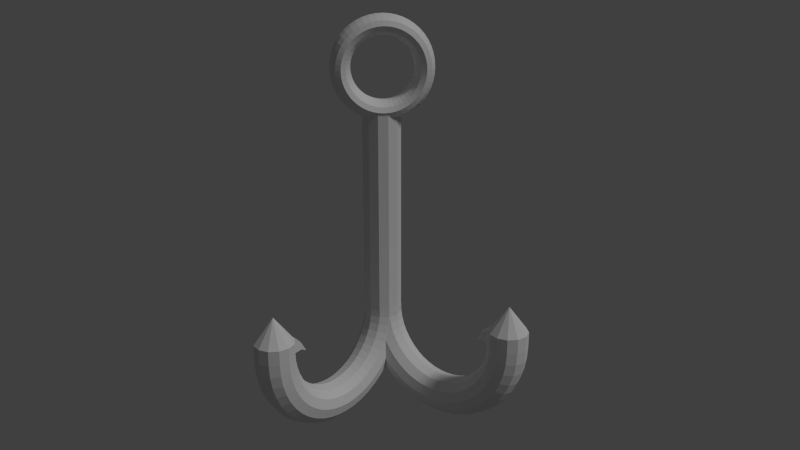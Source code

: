 # Source: hacik-double.blend  (saved by Blender 2.72.0; exported with 4.5.12 LTS)
import bpy
from mathutils import Matrix  # noqa: F401  (used for matrix-valued properties, if any)

bpy.ops.wm.read_factory_settings(use_empty=True)
scene = bpy.context.scene
scene.name = 'Scene'

# ---- collections
col_collection_1 = bpy.data.collections.new('Collection 1'); scene.collection.children.link(col_collection_1)

# ---- materials (node trees are filled in below, after node groups)
mat_chrome = bpy.data.materials.new('Chrome')
mat_chrome.alpha_threshold = 0.0
mat_chrome.use_transparent_shadow = False
mat_chrome.specular_color = (0.5382, 0.5382, 0.5382)
mat_chrome.roughness = 0.5

# ---- material node trees

# ---- world
world_world = bpy.data.worlds.new('World'); scene.world = world_world
world_world.color = (0.05088, 0.05088, 0.05088)
world_world.use_sun_shadow = False
world_world.sun_shadow_jitter_overblur = 0.0
world_world.cycles.sampling_method = 'MANUAL'
world_world.cycles.sample_map_resolution = 256

# ---- cameras
cam_camera = bpy.data.cameras.new('Camera')
cam_camera.clip_end = 100.0
cam_camera.lens = 35.0
cam_camera.sensor_width = 32.0
cam_camera.sensor_height = 18.0
cam_camera.ortho_scale = 7.314
cam_camera.dof.focus_distance = 0.0
cam_camera.dof.aperture_fstop = 128.0

# ---- lights
light_lamp = bpy.data.lights.new('Lamp', 'SUN')
light_lamp.transmission_factor = 0.0
light_lamp.cutoff_distance = 30.0
light_lamp.angle = 0.1993
light_lamp.energy = 1.0
light_lamp.shadow_buffer_clip_start = 1.001
light_lamp.shadow_soft_size = 0.1
light_lamp.shadow_cascade_max_distance = 1000.0
light_lamp.cycles.use_multiple_importance_sampling = False

# ---- meshes
me_torus_001 = bpy.data.meshes.new('Torus.001')
me_torus_001.from_pydata([(1.25, 0.0, 0.0), (1.217, 0.0, 0.125), (1.125, 0.0, 0.2165), (1.0, 0.0, 0.25), (0.875, 0.0, 0.2165), (0.7835, 0.0, 0.125), (0.75, 0.0, 3.062e-17), (0.7835, 0.0, -0.125), (0.875, 0.0, -0.2165), (1.0, 0.0, -0.25), (1.125, 0.0, -0.2165), (1.217, 0.0, -0.125), (1.239, 0.1632, 0.0), (1.206, 0.1588, 0.125), (1.115, 0.1468, 0.2165), (0.9914, 0.1305, 0.25), (0.8675, 0.1142, 0.2165), (0.7768, 0.1023, 0.125), (0.7436, 0.09789, 3.062e-17), (0.7768, 0.1023, -0.125), (0.8675, 0.1142, -0.2165), (0.9914, 0.1305, -0.25), (1.115, 0.1468, -0.2165), (1.206, 0.1588, -0.125), (1.207, 0.3235, 0.0), (1.175, 0.3149, 0.125), (1.087, 0.2912, 0.2165), (0.9659, 0.2588, 0.25), (0.8452, 0.2265, 0.2165), (0.7568, 0.2028, 0.125), (0.7244, 0.1941, 3.062e-17), (0.7568, 0.2028, -0.125), (0.8452, 0.2265, -0.2165), (0.9659, 0.2588, -0.25), (1.087, 0.2912, -0.2165), (1.175, 0.3149, -0.125), (1.155, 0.4784, 0.0), (1.124, 0.4655, 0.125), (1.039, 0.4305, 0.2165), (0.9239, 0.3827, 0.25), (0.8084, 0.3348, 0.2165), (0.7239, 0.2998, 0.125), (0.6929, 0.287, 3.062e-17), (0.7239, 0.2998, -0.125), (0.8084, 0.3348, -0.2165), (0.9239, 0.3827, -0.25), (1.039, 0.4305, -0.2165), (1.124, 0.4655, -0.125), (1.083, 0.625, 0.0), (1.054, 0.6083, 0.125), (0.9743, 0.5625, 0.2165), (0.866, 0.5, 0.25), (0.7578, 0.4375, 0.2165), (0.6785, 0.3917, 0.125), (0.6495, 0.375, 3.062e-17), (0.6785, 0.3917, -0.125), (0.7578, 0.4375, -0.2165), (0.866, 0.5, -0.25), (0.9743, 0.5625, -0.2165), (1.054, 0.6083, -0.125), (0.9917, 0.761, 0.0), (0.9651, 0.7406, 0.125), (0.8925, 0.6849, 0.2165), (0.7934, 0.6088, 0.25), (0.6942, 0.5327, 0.2165), (0.6216, 0.477, 0.125), (0.595, 0.4566, 3.062e-17), (0.6216, 0.477, -0.125), (0.6942, 0.5327, -0.2165), (0.7934, 0.6088, -0.25), (0.8925, 0.6849, -0.2165), (0.9651, 0.7406, -0.125), (0.8839, 0.8839, 0.0), (0.8602, 0.8602, 0.125), (0.7955, 0.7955, 0.2165), (0.7071, 0.7071, 0.25), (0.6187, 0.6187, 0.2165), (0.554, 0.554, 0.125), (0.5303, 0.5303, 3.062e-17), (0.554, 0.554, -0.125), (0.6187, 0.6187, -0.2165), (0.7071, 0.7071, -0.25), (0.7955, 0.7955, -0.2165), (0.8602, 0.8602, -0.125), (0.761, 0.9917, 0.0), (0.7406, 0.9651, 0.125), (0.6849, 0.8925, 0.2165), (0.6088, 0.7934, 0.25), (0.5327, 0.6942, 0.2165), (0.477, 0.6216, 0.125), (0.4566, 0.595, 3.062e-17), (0.477, 0.6216, -0.125), (0.5327, 0.6942, -0.2165), (0.6088, 0.7934, -0.25), (0.6849, 0.8925, -0.2165), (0.7406, 0.9651, -0.125), (0.625, 1.083, 0.0), (0.6083, 1.054, 0.125), (0.5625, 0.9743, 0.2165), (0.5, 0.866, 0.25), (0.4375, 0.7578, 0.2165), (0.3917, 0.6785, 0.125), (0.375, 0.6495, 3.062e-17), (0.3917, 0.6785, -0.125), (0.4375, 0.7578, -0.2165), (0.5, 0.866, -0.25), (0.5625, 0.9743, -0.2165), (0.6083, 1.054, -0.125), (0.4784, 1.155, 0.0), (0.4655, 1.124, 0.125), (0.4305, 1.039, 0.2165), (0.3827, 0.9239, 0.25), (0.3348, 0.8084, 0.2165), (0.2998, 0.7239, 0.125), (0.287, 0.6929, 3.062e-17), (0.2998, 0.7239, -0.125), (0.3348, 0.8084, -0.2165), (0.3827, 0.9239, -0.25), (0.4305, 1.039, -0.2165), (0.4655, 1.124, -0.125), (0.3235, 1.207, 0.0), (0.3149, 1.175, 0.125), (0.2912, 1.087, 0.2165), (0.2588, 0.9659, 0.25), (0.2265, 0.8452, 0.2165), (0.2028, 0.7568, 0.125), (0.1941, 0.7244, 3.062e-17), (0.2028, 0.7568, -0.125), (0.2265, 0.8452, -0.2165), (0.2588, 0.9659, -0.25), (0.2912, 1.087, -0.2165), (0.3149, 1.175, -0.125), (0.1632, 1.239, 0.0), (0.1588, 1.206, 0.125), (0.1468, 1.115, 0.2165), (0.1305, 0.9914, 0.25), (0.1142, 0.8675, 0.2165), (0.1023, 0.7768, 0.125), (0.09789, 0.7436, 3.062e-17), (0.1023, 0.7768, -0.125), (0.1142, 0.8675, -0.2165), (0.1305, 0.9914, -0.25), (0.1468, 1.115, -0.2165), (0.1588, 1.206, -0.125), (5.96e-08, 1.25, 0.0), (1.192e-07, 1.217, 0.125), (1.192e-07, 1.125, 0.2165), (8.941e-08, 1.0, 0.25), (8.941e-08, 0.875, 0.2165), (5.96e-08, 0.7835, 0.125), (8.941e-08, 0.75, 3.062e-17), (5.96e-08, 0.7835, -0.125), (8.941e-08, 0.875, -0.2165), (8.941e-08, 1.0, -0.25), (1.192e-07, 1.125, -0.2165), (1.192e-07, 1.217, -0.125), (-0.1632, 1.239, 0.0), (-0.1588, 1.206, 0.125), (-0.1468, 1.115, 0.2165), (-0.1305, 0.9914, 0.25), (-0.1142, 0.8675, 0.2165), (-0.1023, 0.7768, 0.125), (-0.09789, 0.7436, 3.062e-17), (-0.1023, 0.7768, -0.125), (-0.1142, 0.8675, -0.2165), (-0.1305, 0.9914, -0.25), (-0.1468, 1.115, -0.2165), (-0.1588, 1.206, -0.125), (-0.3235, 1.207, 0.0), (-0.3149, 1.175, 0.125), (-0.2912, 1.087, 0.2165), (-0.2588, 0.9659, 0.25), (-0.2265, 0.8452, 0.2165), (-0.2028, 0.7568, 0.125), (-0.1941, 0.7244, 3.062e-17), (-0.2028, 0.7568, -0.125), (-0.2265, 0.8452, -0.2165), (-0.2588, 0.9659, -0.25), (-0.2912, 1.087, -0.2165), (-0.3149, 1.175, -0.125), (-0.4784, 1.155, 0.0), (-0.4655, 1.124, 0.125), (-0.4305, 1.039, 0.2165), (-0.3827, 0.9239, 0.25), (-0.3348, 0.8084, 0.2165), (-0.2998, 0.7239, 0.125), (-0.287, 0.6929, 3.062e-17), (-0.2998, 0.7239, -0.125), (-0.3348, 0.8084, -0.2165), (-0.3827, 0.9239, -0.25), (-0.4305, 1.039, -0.2165), (-0.4655, 1.124, -0.125), (-0.625, 1.083, 0.0), (-0.6083, 1.054, 0.125), (-0.5625, 0.9743, 0.2165), (-0.5, 0.866, 0.25), (-0.4375, 0.7578, 0.2165), (-0.3917, 0.6785, 0.125), (-0.375, 0.6495, 3.062e-17), (-0.3917, 0.6785, -0.125), (-0.4375, 0.7578, -0.2165), (-0.5, 0.866, -0.25), (-0.5625, 0.9743, -0.2165), (-0.6083, 1.054, -0.125), (-0.761, 0.9917, 0.0), (-0.7406, 0.9651, 0.125), (-0.6849, 0.8925, 0.2165), (-0.6088, 0.7934, 0.25), (-0.5327, 0.6942, 0.2165), (-0.477, 0.6216, 0.125), (-0.4566, 0.595, 3.062e-17), (-0.477, 0.6216, -0.125), (-0.5327, 0.6942, -0.2165), (-0.6088, 0.7934, -0.25), (-0.6849, 0.8925, -0.2165), (-0.7406, 0.9651, -0.125), (-0.8839, 0.8839, 0.0), (-0.8602, 0.8602, 0.125), (-0.7955, 0.7955, 0.2165), (-0.7071, 0.7071, 0.25), (-0.6187, 0.6187, 0.2165), (-0.554, 0.554, 0.125), (-0.5303, 0.5303, 3.062e-17), (-0.554, 0.554, -0.125), (-0.6187, 0.6187, -0.2165), (-0.7071, 0.7071, -0.25), (-0.7955, 0.7955, -0.2165), (-0.8602, 0.8602, -0.125), (-0.9917, 0.761, 0.0), (-0.9651, 0.7406, 0.125), (-0.8925, 0.6849, 0.2165), (-0.7934, 0.6088, 0.25), (-0.6942, 0.5327, 0.2165), (-0.6216, 0.477, 0.125), (-0.595, 0.4566, 3.062e-17), (-0.6216, 0.477, -0.125), (-0.6942, 0.5327, -0.2165), (-0.7934, 0.6088, -0.25), (-0.8925, 0.6849, -0.2165), (-0.9651, 0.7406, -0.125), (-1.083, 0.625, 0.0), (-1.054, 0.6083, 0.125), (-0.9743, 0.5625, 0.2165), (-0.866, 0.5, 0.25), (-0.7578, 0.4375, 0.2165), (-0.6785, 0.3917, 0.125), (-0.6495, 0.375, 3.062e-17), (-0.6785, 0.3917, -0.125), (-0.7578, 0.4375, -0.2165), (-0.866, 0.5, -0.25), (-0.9743, 0.5625, -0.2165), (-1.054, 0.6083, -0.125), (-1.155, 0.4784, 0.0), (-1.124, 0.4655, 0.125), (-1.039, 0.4305, 0.2165), (-0.9239, 0.3827, 0.25), (-0.8084, 0.3348, 0.2165), (-0.7239, 0.2998, 0.125), (-0.6929, 0.287, 3.062e-17), (-0.7239, 0.2998, -0.125), (-0.8084, 0.3348, -0.2165), (-0.9239, 0.3827, -0.25), (-1.039, 0.4305, -0.2165), (-1.124, 0.4655, -0.125), (-1.207, 0.3235, 0.0), (-1.175, 0.3149, 0.125), (-1.087, 0.2912, 0.2165), (-0.9659, 0.2588, 0.25), (-0.8452, 0.2265, 0.2165), (-0.7568, 0.2028, 0.125), (-0.7244, 0.1941, 3.062e-17), (-0.7568, 0.2028, -0.125), (-0.8452, 0.2265, -0.2165), (-0.9659, 0.2588, -0.25), (-1.087, 0.2912, -0.2165), (-1.175, 0.3149, -0.125), (-1.239, 0.1632, 0.0), (-1.206, 0.1588, 0.125), (-1.115, 0.1468, 0.2165), (-0.9914, 0.1305, 0.25), (-0.8675, 0.1142, 0.2165), (-0.7768, 0.1023, 0.125), (-0.7436, 0.09789, 3.062e-17), (-0.7768, 0.1023, -0.125), (-0.8675, 0.1142, -0.2165), (-0.9914, 0.1305, -0.25), (-1.115, 0.1468, -0.2165), (-1.206, 0.1588, -0.125), (-1.25, 1.093e-07, 0.0), (-1.217, 1.064e-07, 0.125), (-1.125, 9.835e-08, 0.2165), (-1.0, 8.742e-08, 0.25), (-0.875, 7.649e-08, 0.2165), (-0.7835, 6.85e-08, 0.125), (-0.75, 6.557e-08, 3.062e-17), (-0.7835, 6.85e-08, -0.125), (-0.875, 7.649e-08, -0.2165), (-1.0, 8.742e-08, -0.25), (-1.125, 9.835e-08, -0.2165), (-1.217, 1.064e-07, -0.125), (-1.239, -0.1632, 0.0), (-1.206, -0.1588, 0.125), (-1.115, -0.1468, 0.2165), (-0.9914, -0.1305, 0.25), (-0.8675, -0.1142, 0.2165), (-0.7768, -0.1023, 0.125), (-0.7436, -0.09789, 3.062e-17), (-0.7768, -0.1023, -0.125), (-0.8675, -0.1142, -0.2165), (-0.9914, -0.1305, -0.25), (-1.115, -0.1468, -0.2165), (-1.206, -0.1588, -0.125), (-1.207, -0.3235, 0.0), (-1.175, -0.3149, 0.125), (-1.087, -0.2912, 0.2165), (-0.9659, -0.2588, 0.25), (-0.8452, -0.2265, 0.2165), (-0.7568, -0.2028, 0.125), (-0.7244, -0.1941, 3.062e-17), (-0.7568, -0.2028, -0.125), (-0.8452, -0.2265, -0.2165), (-0.9659, -0.2588, -0.25), (-1.087, -0.2912, -0.2165), (-1.175, -0.3149, -0.125), (-1.155, -0.4784, 0.0), (-1.124, -0.4655, 0.125), (-1.039, -0.4305, 0.2165), (-0.9239, -0.3827, 0.25), (-0.8084, -0.3348, 0.2165), (-0.7239, -0.2998, 0.125), (-0.6929, -0.287, 3.062e-17), (-0.7239, -0.2998, -0.125), (-0.8084, -0.3348, -0.2165), (-0.9239, -0.3827, -0.25), (-1.039, -0.4305, -0.2165), (-1.124, -0.4655, -0.125), (-1.083, -0.625, 0.0), (-1.054, -0.6083, 0.125), (-0.9743, -0.5625, 0.2165), (-0.866, -0.5, 0.25), (-0.7578, -0.4375, 0.2165), (-0.6785, -0.3917, 0.125), (-0.6495, -0.375, 3.062e-17), (-0.6785, -0.3917, -0.125), (-0.7578, -0.4375, -0.2165), (-0.866, -0.5, -0.25), (-0.9743, -0.5625, -0.2165), (-1.054, -0.6083, -0.125), (-0.9917, -0.761, 0.0), (-0.9651, -0.7406, 0.125), (-0.8925, -0.6849, 0.2165), (-0.7934, -0.6088, 0.25), (-0.6942, -0.5327, 0.2165), (-0.6216, -0.477, 0.125), (-0.595, -0.4566, 3.062e-17), (-0.6216, -0.477, -0.125), (-0.6942, -0.5327, -0.2165), (-0.7934, -0.6088, -0.25), (-0.8925, -0.6849, -0.2165), (-0.9651, -0.7406, -0.125), (-0.8839, -0.8839, 0.0), (-0.8602, -0.8602, 0.125), (-0.7955, -0.7955, 0.2165), (-0.7071, -0.7071, 0.25), (-0.6187, -0.6187, 0.2165), (-0.554, -0.554, 0.125), (-0.5303, -0.5303, 3.062e-17), (-0.554, -0.554, -0.125), (-0.6187, -0.6187, -0.2165), (-0.7071, -0.7071, -0.25), (-0.7955, -0.7955, -0.2165), (-0.8602, -0.8602, -0.125), (-0.761, -0.9917, 0.0), (-0.7406, -0.9651, 0.125), (-0.6849, -0.8925, 0.2165), (-0.6088, -0.7934, 0.25), (-0.5327, -0.6942, 0.2165), (-0.477, -0.6216, 0.125), (-0.4566, -0.595, 3.062e-17), (-0.477, -0.6216, -0.125), (-0.5327, -0.6942, -0.2165), (-0.6088, -0.7934, -0.25), (-0.6849, -0.8925, -0.2165), (-0.7406, -0.9651, -0.125), (-0.625, -1.083, 0.0), (-0.6083, -1.054, 0.125), (-0.5625, -0.9743, 0.2165), (-0.5, -0.866, 0.25), (-0.4375, -0.7578, 0.2165), (-0.3917, -0.6785, 0.125), (-0.375, -0.6495, 3.062e-17), (-0.3917, -0.6785, -0.125), (-0.4375, -0.7578, -0.2165), (-0.5, -0.866, -0.25), (-0.5625, -0.9743, -0.2165), (-0.6083, -1.054, -0.125), (-0.4784, -1.155, 0.0), (-0.4655, -1.124, 0.125), (-0.4305, -1.039, 0.2165), (-0.3827, -0.9239, 0.25), (-0.3348, -0.8084, 0.2165), (-0.2998, -0.7239, 0.125), (-0.287, -0.6929, 3.062e-17), (-0.2998, -0.7239, -0.125), (-0.3348, -0.8084, -0.2165), (-0.3827, -0.9239, -0.25), (-0.4305, -1.039, -0.2165), (-0.4655, -1.124, -0.125), (-0.3235, -1.207, 0.0), (-0.3149, -1.175, 0.125), (-0.2912, -1.087, 0.2165), (-0.2588, -0.9659, 0.25), (-0.2265, -0.8452, 0.2165), (-0.2028, -0.7568, 0.125), (-0.1941, -0.7244, 3.062e-17), (-0.2028, -0.7568, -0.125), (-0.2265, -0.8452, -0.2165), (-0.2588, -0.9659, -0.25), (-0.2912, -1.087, -0.2165), (-0.3149, -1.175, -0.125), (-0.1632, -1.239, 0.0), (-0.1588, -1.206, 0.125), (-0.1468, -1.115, 0.2165), (-0.1305, -0.9914, 0.25), (-0.1142, -0.8675, 0.2165), (-0.1023, -0.7768, 0.125), (-0.0979, -0.7436, 3.062e-17), (-0.1023, -0.7768, -0.125), (-0.1142, -0.8675, -0.2165), (-0.1305, -0.9914, -0.25), (-0.1468, -1.115, -0.2165), (-0.1588, -1.206, -0.125), (5.96e-08, -1.25, 0.0), (1.192e-07, -1.217, 0.125), (1.192e-07, -1.125, 0.2165), (8.941e-08, -1.0, 0.25), (8.941e-08, -0.875, 0.2165), (5.96e-08, -0.7835, 0.125), (8.941e-08, -0.75, 3.062e-17), (5.96e-08, -0.7835, -0.125), (8.941e-08, -0.875, -0.2165), (8.941e-08, -1.0, -0.25), (1.192e-07, -1.125, -0.2165), (1.192e-07, -1.217, -0.125), (0.1632, -1.239, 0.0), (0.1588, -1.206, 0.125), (0.1468, -1.115, 0.2165), (0.1305, -0.9914, 0.25), (0.1142, -0.8675, 0.2165), (0.1023, -0.7768, 0.125), (0.09789, -0.7436, 3.062e-17), (0.1023, -0.7768, -0.125), (0.1142, -0.8675, -0.2165), (0.1305, -0.9914, -0.25), (0.1468, -1.115, -0.2165), (0.1588, -1.206, -0.125), (0.3235, -1.207, 0.0), (0.3149, -1.175, 0.125), (0.2912, -1.087, 0.2165), (0.2588, -0.9659, 0.25), (0.2265, -0.8452, 0.2165), (0.2028, -0.7568, 0.125), (0.1941, -0.7244, 3.062e-17), (0.2028, -0.7568, -0.125), (0.2265, -0.8452, -0.2165), (0.2588, -0.9659, -0.25), (0.2912, -1.087, -0.2165), (0.3149, -1.175, -0.125), (0.4784, -1.155, 0.0), (0.4655, -1.124, 0.125), (0.4305, -1.039, 0.2165), (0.3827, -0.9239, 0.25), (0.3348, -0.8084, 0.2165), (0.2998, -0.7239, 0.125), (0.287, -0.6929, 3.062e-17), (0.2998, -0.7239, -0.125), (0.3348, -0.8084, -0.2165), (0.3827, -0.9239, -0.25), (0.4305, -1.039, -0.2165), (0.4655, -1.124, -0.125), (0.625, -1.083, 0.0), (0.6083, -1.054, 0.125), (0.5625, -0.9743, 0.2165), (0.5, -0.866, 0.25), (0.4375, -0.7578, 0.2165), (0.3917, -0.6785, 0.125), (0.375, -0.6495, 3.062e-17), (0.3917, -0.6785, -0.125), (0.4375, -0.7578, -0.2165), (0.5, -0.866, -0.25), (0.5625, -0.9743, -0.2165), (0.6083, -1.054, -0.125), (0.761, -0.9917, 0.0), (0.7406, -0.9651, 0.125), (0.6849, -0.8925, 0.2165), (0.6088, -0.7934, 0.25), (0.5327, -0.6942, 0.2165), (0.477, -0.6216, 0.125), (0.4566, -0.595, 3.062e-17), (0.477, -0.6216, -0.125), (0.5327, -0.6942, -0.2165), (0.6088, -0.7934, -0.25), (0.6849, -0.8925, -0.2165), (0.7406, -0.9651, -0.125), (0.8839, -0.8839, 0.0), (0.8602, -0.8602, 0.125), (0.7955, -0.7955, 0.2165), (0.7071, -0.7071, 0.25), (0.6187, -0.6187, 0.2165), (0.554, -0.554, 0.125), (0.5303, -0.5303, 3.062e-17), (0.554, -0.554, -0.125), (0.6187, -0.6187, -0.2165), (0.7071, -0.7071, -0.25), (0.7955, -0.7955, -0.2165), (0.8602, -0.8602, -0.125), (0.9917, -0.761, 0.0), (0.9651, -0.7406, 0.125), (0.8925, -0.6849, 0.2165), (0.7934, -0.6088, 0.25), (0.6942, -0.5327, 0.2165), (0.6216, -0.477, 0.125), (0.595, -0.4566, 3.062e-17), (0.6216, -0.477, -0.125), (0.6942, -0.5327, -0.2165), (0.7934, -0.6088, -0.25), (0.8925, -0.6849, -0.2165), (0.9651, -0.7406, -0.125), (1.083, -0.625, 0.0), (1.054, -0.6083, 0.125), (0.9743, -0.5625, 0.2165), (0.866, -0.5, 0.25), (0.7578, -0.4375, 0.2165), (0.6785, -0.3917, 0.125), (0.6495, -0.375, 3.062e-17), (0.6785, -0.3917, -0.125), (0.7578, -0.4375, -0.2165), (0.866, -0.5, -0.25), (0.9743, -0.5625, -0.2165), (1.054, -0.6083, -0.125), (1.155, -0.4784, 0.0), (1.124, -0.4655, 0.125), (1.039, -0.4305, 0.2165), (0.9239, -0.3827, 0.25), (0.8084, -0.3348, 0.2165), (0.7239, -0.2998, 0.125), (0.6929, -0.287, 3.062e-17), (0.7239, -0.2998, -0.125), (0.8084, -0.3348, -0.2165), (0.9239, -0.3827, -0.25), (1.039, -0.4305, -0.2165), (1.124, -0.4655, -0.125), (1.207, -0.3235, 0.0), (1.175, -0.3149, 0.125), (1.087, -0.2912, 0.2165), (0.9659, -0.2588, 0.25), (0.8452, -0.2265, 0.2165), (0.7568, -0.2028, 0.125), (0.7244, -0.1941, 3.062e-17), (0.7568, -0.2028, -0.125), (0.8452, -0.2265, -0.2165), (0.9659, -0.2588, -0.25), (1.087, -0.2912, -0.2165), (1.175, -0.3149, -0.125), (1.239, -0.1632, 0.0), (1.206, -0.1588, 0.125), (1.115, -0.1468, 0.2165), (0.9914, -0.1305, 0.25), (0.8675, -0.1142, 0.2165), (0.7768, -0.1023, 0.125), (0.7436, -0.09789, 3.062e-17), (0.7768, -0.1023, -0.125), (0.8675, -0.1142, -0.2165), (0.9914, -0.1305, -0.25), (1.115, -0.1468, -0.2165), (1.206, -0.1588, -0.125), (-1.312, -8.416, -0.6948), (-1.145, -8.353, -0.7821), (-1.022, -8.179, -0.8461), (-0.977, -7.942, -0.8695), (-1.022, -7.705, -0.8461), (-1.145, -7.531, -0.7821), (-1.312, -7.468, -0.6948), (-1.48, -7.531, -0.6074), (-1.603, -7.705, -0.5435), (-1.648, -7.942, -0.5201), (-1.603, -8.179, -0.5435), (-1.48, -8.353, -0.6074), (-1.531, -8.396, -0.8088), (-1.358, -8.333, -0.8931), (-1.219, -8.161, -0.9487), (-1.152, -7.926, -0.9607), (-1.175, -7.691, -0.9259), (-1.282, -7.519, -0.8536), (-1.444, -7.456, -0.7632), (-1.617, -7.519, -0.6789), (-1.756, -7.691, -0.6233), (-1.823, -7.926, -0.6113), (-1.8, -8.161, -0.6461), (-1.693, -8.333, -0.7184), (-1.746, -8.335, -0.9208), (-1.567, -8.274, -1.002), (-1.412, -8.106, -1.049), (-1.324, -7.877, -1.05), (-1.326, -7.648, -1.004), (-1.417, -7.481, -0.9238), (-1.573, -7.419, -0.8304), (-1.752, -7.481, -0.7491), (-1.906, -7.648, -0.7017), (-1.995, -7.877, -0.7009), (-1.993, -8.106, -0.7469), (-1.902, -8.274, -0.8274), (-1.954, -8.236, -1.029), (-1.769, -8.177, -1.107), (-1.599, -8.017, -1.147), (-1.49, -7.798, -1.137), (-1.471, -7.579, -1.08), (-1.547, -7.418, -0.9916), (-1.697, -7.36, -0.8953), (-1.882, -7.418, -0.8169), (-2.052, -7.579, -0.7775), (-2.161, -7.798, -0.7875), (-2.18, -8.017, -0.8443), (-2.104, -8.177, -0.9327), (-2.15, -8.099, -1.131), (-1.96, -8.044, -1.207), (-1.776, -7.893, -1.239), (-1.648, -7.688, -1.219), (-1.609, -7.483, -1.152), (-1.67, -7.332, -1.056), (-1.815, -7.277, -0.9568), (-2.005, -7.332, -0.8812), (-2.189, -7.483, -0.8492), (-2.318, -7.688, -0.8695), (-2.357, -7.893, -0.9365), (-2.296, -8.044, -1.032), (-2.333, -7.926, -1.226), (-2.138, -7.876, -1.3), (-1.94, -7.738, -1.325), (-1.793, -7.55, -1.295), (-1.736, -7.362, -1.218), (-1.784, -7.224, -1.115), (-1.925, -7.174, -1.014), (-2.12, -7.224, -0.9407), (-2.317, -7.362, -0.9157), (-2.464, -7.55, -0.9454), (-2.521, -7.738, -1.022), (-2.473, -7.876, -1.125), (-2.498, -7.722, -1.312), (-2.298, -7.677, -1.383), (-2.089, -7.554, -1.402), (-1.925, -7.387, -1.364), (-1.852, -7.219, -1.278), (-1.888, -7.096, -1.169), (-2.023, -7.051, -1.065), (-2.223, -7.096, -0.9945), (-2.432, -7.219, -0.9758), (-2.596, -7.387, -1.014), (-2.669, -7.554, -1.099), (-2.633, -7.677, -1.208), (-2.642, -7.489, -1.388), (-2.439, -7.45, -1.456), (-2.219, -7.344, -1.47), (-2.041, -7.2, -1.424), (-1.953, -7.056, -1.331), (-1.978, -6.95, -1.216), (-2.11, -6.911, -1.111), (-2.314, -6.95, -1.042), (-2.534, -7.056, -1.029), (-2.711, -7.2, -1.074), (-2.8, -7.344, -1.167), (-2.774, -7.45, -1.282), (-2.764, -7.231, -1.451), (-2.557, -7.199, -1.518), (-2.329, -7.112, -1.527), (-2.138, -6.994, -1.475), (-2.038, -6.875, -1.376), (-2.055, -6.788, -1.256), (-2.183, -6.757, -1.149), (-2.39, -6.788, -1.082), (-2.619, -6.875, -1.073), (-2.809, -6.994, -1.125), (-2.909, -7.112, -1.224), (-2.893, -7.199, -1.344), (-2.861, -6.953, -1.502), (-2.652, -6.928, -1.567), (-2.416, -6.862, -1.572), (-2.216, -6.771, -1.515), (-2.106, -6.681, -1.411), (-2.115, -6.614, -1.288), (-2.242, -6.59, -1.179), (-2.451, -6.614, -1.113), (-2.687, -6.681, -1.108), (-2.887, -6.771, -1.166), (-2.996, -6.862, -1.27), (-2.987, -6.928, -1.393), (-2.931, -6.659, -1.538), (-2.72, -6.643, -1.603), (-2.479, -6.598, -1.605), (-2.272, -6.536, -1.544), (-2.155, -6.475, -1.437), (-2.16, -6.43, -1.311), (-2.284, -6.414, -1.201), (-2.495, -6.43, -1.136), (-2.736, -6.475, -1.134), (-2.943, -6.536, -1.195), (-3.06, -6.598, -1.303), (-3.056, -6.643, -1.428), (-2.974, -6.355, -1.561), (-2.762, -6.347, -1.625), (-2.518, -6.324, -1.625), (-2.307, -6.293, -1.562), (-2.185, -6.262, -1.452), (-2.186, -6.239, -1.325), (-2.309, -6.231, -1.214), (-2.522, -6.239, -1.15), (-2.766, -6.262, -1.15), (-2.977, -6.293, -1.213), (-3.098, -6.324, -1.323), (-3.097, -6.347, -1.45), (-2.989, -6.046, -1.568), (-2.776, -6.046, -1.632), (-2.531, -6.046, -1.632), (-2.318, -6.046, -1.568), (-2.195, -6.046, -1.457), (-2.195, -6.046, -1.33), (-2.318, -6.046, -1.219), (-2.531, -6.046, -1.155), (-2.776, -6.046, -1.155), (-2.989, -6.046, -1.219), (-3.111, -6.046, -1.33), (-3.111, -6.046, -1.457), (0.364, -6.046, 0.1786), (0.4867, -6.046, 0.06789), (0.4867, -6.046, -0.05999), (0.364, -6.046, -0.1707), (0.1515, -6.046, -0.2347), (-0.09397, -6.046, -0.2347), (-0.3065, -6.046, -0.1707), (-0.4292, -6.046, -0.05999), (-0.4292, -6.046, 0.06789), (-0.3065, -6.046, 0.1786), (-0.09397, -6.046, 0.2426), (0.1515, -6.046, 0.2426), (0.3497, -6.355, 0.1712), (0.4728, -6.347, 0.06061), (0.4738, -6.324, -0.06671), (0.3525, -6.293, -0.1767), (0.1414, -6.262, -0.2399), (-0.103, -6.239, -0.2394), (-0.3151, -6.231, -0.1752), (-0.4382, -6.239, -0.06467), (-0.4393, -6.262, 0.06266), (-0.318, -6.293, 0.1727), (-0.1069, -6.324, 0.2358), (0.1375, -6.347, 0.2353), (0.3069, -6.659, 0.1489), (0.4311, -6.643, 0.03892), (0.4353, -6.598, -0.08677), (0.3183, -6.536, -0.1945), (0.1115, -6.475, -0.2555), (-0.1298, -6.43, -0.2533), (-0.3408, -6.414, -0.1886), (-0.465, -6.43, -0.07864), (-0.4692, -6.475, 0.04705), (-0.3522, -6.536, 0.1548), (-0.1454, -6.598, 0.2158), (0.09587, -6.643, 0.2136), (0.2364, -6.953, 0.1121), (0.3625, -6.928, 0.003184), (0.3719, -6.862, -0.1198), (0.2619, -6.771, -0.2239), (0.06214, -6.681, -0.2812), (-0.1739, -6.614, -0.2763), (-0.3831, -6.59, -0.2106), (-0.5092, -6.614, -0.1017), (-0.5185, -6.681, 0.02135), (-0.4086, -6.771, 0.1254), (-0.2088, -6.862, 0.1827), (0.02728, -6.928, 0.1779), (0.1394, -7.231, 0.06162), (0.2682, -7.199, -0.04599), (0.2846, -7.112, -0.1653), (0.1843, -6.994, -0.2643), (-0.005747, -6.875, -0.3166), (-0.2347, -6.788, -0.308), (-0.4413, -6.757, -0.2409), (-0.57, -6.788, -0.1333), (-0.5864, -6.875, -0.01402), (-0.4862, -6.994, 0.08502), (-0.2961, -7.112, 0.1373), (-0.0671, -7.199, 0.1287), (0.01761, -7.489, -0.001856), (0.1496, -7.45, -0.1078), (0.175, -7.344, -0.2224), (0.08689, -7.2, -0.3151), (-0.09102, -7.056, -0.361), (-0.3111, -6.95, -0.3478), (-0.5144, -6.911, -0.279), (-0.6464, -6.95, -0.1731), (-0.6717, -7.056, -0.05845), (-0.5836, -7.2, 0.03424), (-0.4057, -7.344, 0.08013), (-0.1857, -7.45, 0.06692), (-0.127, -7.722, -0.07718), (0.0089, -7.677, -0.1811), (0.04484, -7.554, -0.2902), (-0.02877, -7.387, -0.3754), (-0.1922, -7.219, -0.4137), (-0.4017, -7.096, -0.395), (-0.6011, -7.051, -0.3242), (-0.737, -7.096, -0.2203), (-0.7729, -7.219, -0.1112), (-0.6993, -7.387, -0.02602), (-0.5358, -7.554, 0.01234), (-0.3264, -7.677, -0.006392), (-0.2918, -7.926, -0.1631), (-0.1515, -7.876, -0.2647), (-0.1035, -7.738, -0.3675), (-0.1607, -7.55, -0.4441), (-0.3076, -7.362, -0.4739), (-0.505, -7.224, -0.4489), (-0.7, -7.174, -0.3758), (-0.8403, -7.224, -0.2742), (-0.8883, -7.362, -0.1713), (-0.8312, -7.55, -0.09474), (-0.6842, -7.738, -0.06497), (-0.4868, -7.876, -0.08999), (-0.4741, -8.099, -0.2581), (-0.329, -8.044, -0.3571), (-0.2676, -7.893, -0.453), (-0.3065, -7.688, -0.5201), (-0.4352, -7.483, -0.5404), (-0.6193, -7.332, -0.5084), (-0.8094, -7.277, -0.4328), (-0.9546, -7.332, -0.3337), (-1.016, -7.483, -0.2378), (-0.977, -7.688, -0.1707), (-0.8483, -7.893, -0.1505), (-0.6642, -8.044, -0.1824), (-0.6708, -8.236, -0.3605), (-0.5204, -8.177, -0.4568), (-0.4446, -8.017, -0.5452), (-0.4638, -7.798, -0.6021), (-0.5729, -7.579, -0.6121), (-0.7426, -7.418, -0.5726), (-0.9274, -7.36, -0.4942), (-1.078, -7.418, -0.3979), (-1.154, -7.579, -0.3095), (-1.134, -7.798, -0.2527), (-1.025, -8.017, -0.2427), (-0.8556, -8.177, -0.2822), (-0.8784, -8.335, -0.4687), (-0.7224, -8.274, -0.5621), (-0.6315, -8.106, -0.6426), (-0.6299, -7.877, -0.6886), (-0.7183, -7.648, -0.6878), (-0.8727, -7.481, -0.6404), (-1.052, -7.419, -0.5591), (-1.208, -7.481, -0.4657), (-1.299, -7.648, -0.3853), (-1.3, -7.877, -0.3393), (-1.212, -8.106, -0.34), (-1.058, -8.274, -0.3874), (-1.093, -8.396, -0.5808), (-0.9317, -8.333, -0.6712), (-0.825, -8.161, -0.7434), (-0.802, -7.926, -0.7783), (-0.8688, -7.691, -0.7662), (-1.008, -7.519, -0.7107), (-1.181, -7.456, -0.6264), (-1.343, -7.519, -0.536), (-1.449, -7.691, -0.4637), (-1.473, -7.926, -0.4289), (-1.406, -8.161, -0.4409), (-1.267, -8.333, -0.4965), (0.02875, -0.7567, 0.003949), (0.4867, -0.981, 0.06789), (0.4867, -1.487, 0.06789), (0.4867, -1.994, 0.06789), (0.4867, -2.5, 0.06789), (0.4867, -3.007, 0.06789), (0.4867, -3.513, 0.06789), (0.4867, -4.02, 0.06789), (0.4867, -4.526, 0.06789), (0.4867, -5.033, 0.06789), (0.4867, -5.539, 0.06789), (0.4867, -5.539, -0.05999), (0.4867, -5.033, -0.05999), (0.4867, -4.526, -0.05999), (0.4867, -4.02, -0.05999), (0.4867, -3.513, -0.05999), (0.4867, -3.007, -0.05999), (0.4867, -2.5, -0.05999), (0.4867, -1.994, -0.05999), (0.4867, -1.487, -0.05999), (0.4867, -0.981, -0.05999), (-0.4292, -0.981, 0.06789), (-0.4292, -1.487, 0.06789), (-0.4292, -1.994, 0.06789), (-0.4292, -2.5, 0.06789), (-0.4292, -3.007, 0.06789), (-0.4292, -3.513, 0.06789), (-0.4292, -4.02, 0.06789), (-0.4292, -4.526, 0.06789), (-0.4292, -5.033, 0.06789), (-0.4292, -5.539, 0.06789), (-0.3065, -5.539, 0.1786), (-0.3065, -5.033, 0.1786), (-0.3065, -4.526, 0.1786), (-0.3065, -4.02, 0.1786), (-0.3065, -3.513, 0.1786), (-0.3065, -3.007, 0.1786), (-0.3065, -2.5, 0.1786), (-0.3065, -1.994, 0.1786), (-0.3065, -1.487, 0.1786), (-0.3065, -0.981, 0.1786), (0.364, -0.981, -0.1707), (0.364, -1.487, -0.1707), (0.364, -1.994, -0.1707), (0.364, -2.5, -0.1707), (0.364, -3.007, -0.1707), (0.364, -3.513, -0.1707), (0.364, -4.02, -0.1707), (0.364, -4.526, -0.1707), (0.364, -5.033, -0.1707), (0.364, -5.539, -0.1707), (0.1515, -5.539, -0.2347), (0.1515, -5.033, -0.2347), (0.1515, -4.526, -0.2347), (0.1515, -4.02, -0.2347), (0.1515, -3.513, -0.2347), (0.1515, -3.007, -0.2347), (0.1515, -2.5, -0.2347), (0.1515, -1.994, -0.2347), (0.1515, -1.487, -0.2347), (0.1515, -0.981, -0.2347), (-0.09397, -5.539, 0.2426), (-0.09397, -5.033, 0.2426), (-0.09397, -4.526, 0.2426), (-0.09397, -4.02, 0.2426), (-0.09397, -3.513, 0.2426), (-0.09397, -3.007, 0.2426), (-0.09397, -2.5, 0.2426), (-0.09397, -1.994, 0.2426), (-0.09397, -1.487, 0.2426), (-0.09397, -0.981, 0.2426), (-0.09397, -5.539, -0.2347), (-0.09397, -5.033, -0.2347), (-0.09397, -4.526, -0.2347), (-0.09397, -4.02, -0.2347), (-0.09397, -3.513, -0.2347), (-0.09397, -3.007, -0.2347), (-0.09397, -2.5, -0.2347), (-0.09397, -1.994, -0.2347), (-0.09397, -1.487, -0.2347), (-0.09397, -0.981, -0.2347), (-0.4292, -0.981, -0.05999), (-0.4292, -1.487, -0.05999), (-0.4292, -1.994, -0.05999), (-0.4292, -2.5, -0.05999), (-0.4292, -3.007, -0.05999), (-0.4292, -3.513, -0.05999), (-0.4292, -4.02, -0.05999), (-0.4292, -4.526, -0.05999), (-0.4292, -5.033, -0.05999), (-0.4292, -5.539, -0.05999), (-0.3065, -0.981, -0.1707), (-0.3065, -1.487, -0.1707), (-0.3065, -1.994, -0.1707), (-0.3065, -2.5, -0.1707), (-0.3065, -3.007, -0.1707), (-0.3065, -3.513, -0.1707), (-0.3065, -4.02, -0.1707), (-0.3065, -4.526, -0.1707), (-0.3065, -5.033, -0.1707), (-0.3065, -5.539, -0.1707), (0.1515, -0.981, 0.2426), (0.1515, -1.487, 0.2426), (0.1515, -1.994, 0.2426), (0.1515, -2.5, 0.2426), (0.1515, -3.007, 0.2426), (0.1515, -3.513, 0.2426), (0.1515, -4.02, 0.2426), (0.1515, -4.526, 0.2426), (0.1515, -5.033, 0.2426), (0.1515, -5.539, 0.2426), (0.364, -5.539, 0.1786), (0.364, -5.033, 0.1786), (0.364, -4.526, 0.1786), (0.364, -4.02, 0.1786), (0.364, -3.513, 0.1786), (0.364, -3.007, 0.1786), (0.364, -2.5, 0.1786), (0.364, -1.994, 0.1786), (0.364, -1.487, 0.1786), (0.364, -0.981, 0.1786), (-2.989, -5.683, -1.568), (-2.776, -5.683, -1.632), (-2.531, -5.683, -1.632), (-2.318, -5.683, -1.568), (-2.195, -5.683, -1.457), (-2.195, -5.683, -1.33), (-2.318, -5.683, -1.219), (-2.531, -5.683, -1.155), (-2.776, -5.683, -1.155), (-2.989, -5.683, -1.219), (-3.111, -5.683, -1.33), (-3.111, -5.683, -1.457), (-2.653, -5.069, -1.393), (-2.882, -5.683, -1.6), (-2.653, -5.683, -1.632), (-2.195, -5.683, -1.393), (-3.111, -5.683, -1.393), (-2.257, -5.683, -1.274), (-2.882, -5.683, -1.187), (-2.653, -5.683, -1.155), (-3.05, -5.683, -1.513), (-2.424, -5.683, -1.187), (-3.05, -5.683, -1.274), (-2.257, -5.683, -1.513), (-2.424, -5.683, -1.6), (-2.821, -5.376, -1.481), (-2.486, -5.376, -1.481), (-2.592, -5.376, -1.513), (-2.424, -5.376, -1.425), (-2.882, -5.376, -1.362), (-2.821, -5.376, -1.306), (-2.592, -5.376, -1.274), (-2.486, -5.376, -1.306), (-2.882, -5.376, -1.425), (-2.715, -5.376, -1.274), (-2.424, -5.376, -1.362), (-2.715, -5.376, -1.513), (-2.195, -6.046, -1.33), (-2.318, -6.046, -1.219), (-2.531, -6.046, -1.155), (-2.195, -5.683, -1.33), (-2.318, -5.683, -1.219), (-2.531, -5.683, -1.155), (-2.195, -6.046, -1.33), (-2.318, -6.046, -1.219), (-2.531, -6.046, -1.155), (-2.195, -5.683, -1.33), (-2.318, -5.683, -1.219), (-2.531, -5.683, -1.155), (-2.195, -5.683, -1.33), (-2.318, -5.683, -1.219), (-2.531, -5.683, -1.155), (-2.257, -5.683, -1.274), (-2.424, -5.683, -1.187), (-2.195, -6.046, -1.33), (-2.318, -6.046, -1.219), (-2.531, -6.046, -1.155), (-2.195, -5.683, -1.33), (-2.318, -5.683, -1.219), (-2.531, -5.683, -1.155), (-2.195, -5.683, -1.33), (-2.318, -5.683, -1.219), (-2.531, -5.683, -1.155), (-2.257, -5.683, -1.274), (-2.424, -5.683, -1.187), (-2.195, -6.046, -1.33), (-2.318, -6.036, -1.219), (-2.531, -6.046, -1.155), (-2.195, -5.683, -1.33), (-2.318, -5.683, -1.219), (-2.531, -5.683, -1.155), (-2.03, -6.244, -1.029), (-2.287, -5.683, -1.247), (-2.477, -5.683, -1.171), (-2.226, -5.683, -1.302), (-2.371, -5.683, -1.203), (-2.257, -6.046, -1.274), (-2.424, -6.046, -1.187), (-2.531, -5.864, -1.155), (-2.195, -5.864, -1.33), (-2.097, -5.923, -1.171), (-2.097, -6.095, -1.171), (-2.097, -5.914, -1.171), (-2.158, -6.095, -1.116), (-2.264, -5.923, -1.084), (-2.264, -6.095, -1.084), (-2.158, -5.914, -1.116), (-2.211, -5.914, -1.1), (-2.127, -5.914, -1.143), (-2.264, -5.914, -1.084), (1.363, -8.416, -0.7005), (1.53, -8.353, -0.6131), (1.653, -8.179, -0.5492), (1.698, -7.942, -0.5258), (1.653, -7.705, -0.5492), (1.53, -7.531, -0.6131), (1.363, -7.468, -0.7005), (1.195, -7.531, -0.7878), (1.072, -7.705, -0.8517), (1.028, -7.942, -0.8751), (1.072, -8.179, -0.8517), (1.195, -8.353, -0.7878), (1.582, -8.396, -0.8145), (1.743, -8.333, -0.7241), (1.85, -8.161, -0.6518), (1.873, -7.926, -0.617), (1.806, -7.691, -0.629), (1.668, -7.519, -0.6846), (1.494, -7.456, -0.7689), (1.332, -7.519, -0.8593), (1.226, -7.691, -0.9315), (1.203, -7.926, -0.9663), (1.269, -8.161, -0.9543), (1.408, -8.333, -0.8987), (1.797, -8.335, -0.9265), (1.953, -8.274, -0.8331), (2.044, -8.106, -0.7526), (2.045, -7.877, -0.7066), (1.957, -7.648, -0.7074), (1.802, -7.481, -0.7548), (1.623, -7.419, -0.8361), (1.467, -7.481, -0.9295), (1.376, -7.648, -1.01), (1.375, -7.877, -1.056), (1.463, -8.106, -1.055), (1.617, -8.274, -1.008), (2.004, -8.236, -1.035), (2.155, -8.177, -0.9384), (2.231, -8.017, -0.85), (2.211, -7.798, -0.7932), (2.102, -7.579, -0.7831), (1.933, -7.418, -0.8226), (1.748, -7.36, -0.901), (1.597, -7.418, -0.9973), (1.522, -7.579, -1.086), (1.541, -7.798, -1.143), (1.65, -8.017, -1.153), (1.819, -8.177, -1.113), (2.201, -8.099, -1.137), (2.346, -8.044, -1.038), (2.408, -7.893, -0.9422), (2.369, -7.688, -0.8751), (2.24, -7.483, -0.8549), (2.056, -7.332, -0.8868), (1.866, -7.277, -0.9625), (1.721, -7.332, -1.062), (1.659, -7.483, -1.157), (1.698, -7.688, -1.224), (1.827, -7.893, -1.245), (2.011, -8.044, -1.213), (2.383, -7.926, -1.232), (2.524, -7.876, -1.131), (2.572, -7.738, -1.028), (2.514, -7.55, -0.9511), (2.367, -7.362, -0.9214), (2.17, -7.224, -0.9464), (1.975, -7.174, -1.019), (1.835, -7.224, -1.121), (1.787, -7.362, -1.224), (1.844, -7.55, -1.3), (1.991, -7.738, -1.33), (2.188, -7.876, -1.305), (2.548, -7.722, -1.318), (2.684, -7.677, -1.214), (2.72, -7.554, -1.105), (2.646, -7.387, -1.02), (2.483, -7.219, -0.9815), (2.273, -7.096, -1.0), (2.074, -7.051, -1.071), (1.938, -7.096, -1.175), (1.902, -7.219, -1.284), (1.976, -7.387, -1.369), (2.139, -7.554, -1.408), (2.349, -7.677, -1.389), (2.693, -7.489, -1.393), (2.825, -7.45, -1.287), (2.85, -7.344, -1.173), (2.762, -7.2, -1.08), (2.584, -7.056, -1.034), (2.364, -6.95, -1.047), (2.161, -6.911, -1.116), (2.029, -6.95, -1.222), (2.003, -7.056, -1.337), (2.091, -7.2, -1.429), (2.269, -7.344, -1.475), (2.489, -7.45, -1.462), (2.815, -7.231, -1.457), (2.943, -7.199, -1.349), (2.96, -7.112, -1.23), (2.859, -6.994, -1.131), (2.669, -6.875, -1.079), (2.44, -6.788, -1.087), (2.234, -6.757, -1.154), (2.105, -6.788, -1.262), (2.089, -6.875, -1.381), (2.189, -6.994, -1.48), (2.379, -7.112, -1.532), (2.608, -7.199, -1.524), (2.912, -6.953, -1.507), (3.038, -6.928, -1.398), (3.047, -6.862, -1.275), (2.937, -6.771, -1.171), (2.737, -6.681, -1.114), (2.501, -6.614, -1.119), (2.292, -6.59, -1.185), (2.166, -6.614, -1.294), (2.157, -6.681, -1.417), (2.267, -6.771, -1.521), (2.466, -6.862, -1.578), (2.702, -6.928, -1.573), (2.982, -6.659, -1.544), (3.106, -6.643, -1.434), (3.11, -6.598, -1.308), (2.993, -6.536, -1.201), (2.787, -6.475, -1.14), (2.545, -6.43, -1.142), (2.334, -6.414, -1.207), (2.21, -6.43, -1.317), (2.206, -6.475, -1.442), (2.323, -6.536, -1.55), (2.53, -6.598, -1.611), (2.771, -6.643, -1.609), (3.025, -6.355, -1.566), (3.148, -6.347, -1.456), (3.149, -6.324, -1.329), (3.028, -6.293, -1.219), (2.817, -6.262, -1.155), (2.572, -6.239, -1.156), (2.36, -6.231, -1.22), (2.237, -6.239, -1.331), (2.236, -6.262, -1.458), (2.357, -6.293, -1.568), (2.568, -6.324, -1.631), (2.813, -6.347, -1.631), (3.039, -6.046, -1.574), (3.162, -6.046, -1.463), (3.162, -6.046, -1.335), (3.039, -6.046, -1.224), (2.827, -6.046, -1.161), (2.581, -6.046, -1.161), (2.369, -6.046, -1.224), (2.246, -6.046, -1.335), (2.246, -6.046, -1.463), (2.369, -6.046, -1.574), (2.581, -6.046, -1.638), (2.827, -6.046, -1.638), (-0.3135, -6.046, 0.1729), (-0.1009, -6.046, 0.2369), (0.1445, -6.046, 0.2369), (0.357, -6.046, 0.1729), (0.4797, -6.046, 0.06221), (0.4797, -6.046, -0.06567), (0.357, -6.046, -0.1764), (0.1445, -6.046, -0.2404), (-0.1009, -6.046, -0.2404), (-0.3135, -6.046, -0.1764), (-0.4362, -6.046, -0.06567), (-0.4362, -6.046, 0.06221), (-0.2991, -6.355, 0.1655), (-0.08698, -6.347, 0.2296), (0.1574, -6.324, 0.2302), (0.3685, -6.293, 0.167), (0.4898, -6.262, 0.05698), (0.4887, -6.239, -0.07035), (0.3656, -6.231, -0.1809), (0.1535, -6.239, -0.245), (-0.0909, -6.262, -0.2456), (-0.302, -6.293, -0.1824), (-0.4233, -6.324, -0.07239), (-0.4222, -6.347, 0.05493), (-0.2564, -6.659, 0.1432), (-0.04535, -6.643, 0.2079), (0.1959, -6.598, 0.2101), (0.4027, -6.536, 0.1491), (0.5197, -6.475, 0.04137), (0.5156, -6.43, -0.08432), (0.3913, -6.414, -0.1943), (0.1803, -6.43, -0.259), (-0.06096, -6.475, -0.2612), (-0.2678, -6.536, -0.2002), (-0.3848, -6.598, -0.09245), (-0.3806, -6.643, 0.03324), (-0.1859, -6.953, 0.1065), (0.02324, -6.928, 0.1722), (0.2593, -6.862, 0.1771), (0.4591, -6.771, 0.1198), (0.5691, -6.681, 0.01567), (0.5597, -6.614, -0.1073), (0.4336, -6.59, -0.2163), (0.2245, -6.614, -0.282), (-0.01162, -6.681, -0.2869), (-0.2114, -6.771, -0.2296), (-0.3214, -6.862, -0.1255), (-0.312, -6.928, -0.002497), (-0.08891, -7.231, 0.05593), (0.1176, -7.199, 0.123), (0.3466, -7.112, 0.1316), (0.5367, -6.994, 0.07934), (0.637, -6.875, -0.0197), (0.6205, -6.788, -0.139), (0.4918, -6.757, -0.2466), (0.2853, -6.788, -0.3137), (0.05627, -6.875, -0.3223), (-0.1338, -6.994, -0.27), (-0.2341, -7.112, -0.171), (-0.2176, -7.199, -0.05167), (0.03291, -7.489, -0.007537), (0.2362, -7.45, 0.06124), (0.4563, -7.344, 0.07445), (0.6342, -7.2, 0.02856), (0.7222, -7.056, -0.06413), (0.6969, -6.95, -0.1788), (0.5649, -6.911, -0.2847), (0.3616, -6.95, -0.3535), (0.1415, -7.056, -0.3667), (-0.03637, -7.2, -0.3208), (-0.1244, -7.344, -0.2281), (-0.09908, -7.45, -0.1134), (0.1775, -7.722, -0.08286), (0.3769, -7.677, -0.01207), (0.5864, -7.554, 0.006654), (0.7498, -7.387, -0.0317), (0.8234, -7.219, -0.1169), (0.7875, -7.096, -0.226), (0.6516, -7.051, -0.3299), (0.4522, -7.096, -0.4007), (0.2427, -7.219, -0.4194), (0.07929, -7.387, -0.3811), (0.005678, -7.554, -0.2959), (0.04162, -7.677, -0.1868), (0.3423, -7.926, -0.1688), (0.5373, -7.876, -0.09567), (0.7347, -7.738, -0.07065), (0.8817, -7.55, -0.1004), (0.9388, -7.362, -0.177), (0.8908, -7.224, -0.2799), (0.7505, -7.174, -0.3814), (0.5556, -7.224, -0.4545), (0.3581, -7.362, -0.4795), (0.2112, -7.55, -0.4498), (0.1541, -7.738, -0.3732), (0.2021, -7.876, -0.2703), (0.5247, -8.099, -0.2638), (0.7148, -8.044, -0.1881), (0.8988, -7.893, -0.1561), (1.028, -7.688, -0.1764), (1.066, -7.483, -0.2435), (1.005, -7.332, -0.3394), (0.8599, -7.277, -0.4384), (0.6698, -7.332, -0.5141), (0.4858, -7.483, -0.546), (0.357, -7.688, -0.5258), (0.3181, -7.893, -0.4587), (0.3795, -8.044, -0.3628), (0.7213, -8.236, -0.3662), (0.9061, -8.177, -0.2878), (1.076, -8.017, -0.2484), (1.185, -7.798, -0.2584), (1.204, -7.579, -0.3152), (1.128, -7.418, -0.4036), (0.9779, -7.36, -0.4999), (0.7931, -7.418, -0.5783), (0.6234, -7.579, -0.6178), (0.5144, -7.798, -0.6077), (0.4951, -8.017, -0.5509), (0.5709, -8.177, -0.4625), (0.929, -8.335, -0.4744), (1.108, -8.274, -0.3931), (1.263, -8.106, -0.3457), (1.351, -7.877, -0.3449), (1.349, -7.648, -0.3909), (1.259, -7.481, -0.4714), (1.103, -7.419, -0.5648), (0.9232, -7.481, -0.6461), (0.7688, -7.648, -0.6935), (0.6805, -7.877, -0.6943), (0.682, -8.106, -0.6483), (0.773, -8.274, -0.5678), (1.144, -8.396, -0.5865), (1.318, -8.333, -0.5022), (1.456, -8.161, -0.4466), (1.523, -7.926, -0.4346), (1.5, -7.691, -0.4694), (1.393, -7.519, -0.5417), (1.232, -7.456, -0.6321), (1.058, -7.519, -0.7163), (0.9193, -7.691, -0.7719), (0.8525, -7.926, -0.7839), (0.8756, -8.161, -0.7491), (0.9822, -8.333, -0.6768), (3.039, -5.683, -1.574), (3.162, -5.683, -1.463), (3.162, -5.683, -1.335), (3.039, -5.683, -1.224), (2.827, -5.683, -1.161), (2.581, -5.683, -1.161), (2.369, -5.683, -1.224), (2.246, -5.683, -1.335), (2.246, -5.683, -1.463), (2.369, -5.683, -1.574), (2.581, -5.683, -1.638), (2.827, -5.683, -1.638), (2.704, -5.069, -1.399), (3.1, -5.683, -1.518), (3.162, -5.683, -1.399), (2.704, -5.683, -1.161), (2.704, -5.683, -1.638), (2.475, -5.683, -1.193), (2.307, -5.683, -1.518), (2.246, -5.683, -1.399), (2.933, -5.683, -1.606), (2.307, -5.683, -1.28), (2.475, -5.683, -1.606), (2.933, -5.683, -1.193), (3.1, -5.683, -1.28), (2.871, -5.376, -1.487), (2.871, -5.376, -1.312), (2.933, -5.376, -1.367), (2.765, -5.376, -1.28), (2.643, -5.376, -1.518), (2.536, -5.376, -1.487), (2.475, -5.376, -1.367), (2.536, -5.376, -1.312), (2.765, -5.376, -1.518), (2.475, -5.376, -1.431), (2.643, -5.376, -1.28), (2.933, -5.376, -1.431), (2.581, -5.683, -1.161), (2.369, -5.683, -1.224), (2.246, -5.683, -1.335), (2.475, -5.683, -1.193), (2.307, -5.683, -1.28), (2.581, -6.046, -1.161), (2.369, -6.036, -1.224), (2.246, -6.046, -1.335), (2.581, -5.683, -1.161), (2.246, -5.683, -1.335), (2.005, -6.244, -1.075), (2.422, -5.683, -1.209), (2.277, -5.683, -1.308), (2.528, -5.683, -1.177), (2.338, -5.683, -1.252), (2.475, -6.046, -1.193), (2.307, -6.046, -1.28), (2.246, -5.864, -1.335), (2.581, -5.864, -1.161), (2.277, -5.923, -1.109), (2.277, -6.095, -1.109), (2.277, -5.914, -1.109), (2.17, -6.095, -1.141), (2.109, -5.923, -1.196), (2.109, -6.095, -1.196), (2.17, -5.914, -1.141), (2.14, -5.914, -1.169), (2.224, -5.914, -1.125), (2.109, -5.914, -1.196)], [], [(0, 12, 13, 1), (1, 13, 14, 2), (2, 14, 15, 3), (3, 15, 16, 4), (4, 16, 17, 5), (5, 17, 18, 6), (6, 18, 19, 7), (7, 19, 20, 8), (8, 20, 21, 9), (9, 21, 22, 10), (10, 22, 23, 11), (0, 11, 23, 12), (12, 24, 25, 13), (13, 25, 26, 14), (14, 26, 27, 15), (15, 27, 28, 16), (16, 28, 29, 17), (17, 29, 30, 18), (18, 30, 31, 19), (19, 31, 32, 20), (20, 32, 33, 21), (21, 33, 34, 22), (22, 34, 35, 23), (23, 35, 24, 12), (24, 36, 37, 25), (25, 37, 38, 26), (26, 38, 39, 27), (27, 39, 40, 28), (28, 40, 41, 29), (29, 41, 42, 30), (30, 42, 43, 31), (31, 43, 44, 32), (32, 44, 45, 33), (33, 45, 46, 34), (34, 46, 47, 35), (35, 47, 36, 24), (36, 48, 49, 37), (37, 49, 50, 38), (38, 50, 51, 39), (39, 51, 52, 40), (40, 52, 53, 41), (41, 53, 54, 42), (42, 54, 55, 43), (43, 55, 56, 44), (44, 56, 57, 45), (45, 57, 58, 46), (46, 58, 59, 47), (47, 59, 48, 36), (48, 60, 61, 49), (49, 61, 62, 50), (50, 62, 63, 51), (51, 63, 64, 52), (52, 64, 65, 53), (53, 65, 66, 54), (54, 66, 67, 55), (55, 67, 68, 56), (56, 68, 69, 57), (57, 69, 70, 58), (58, 70, 71, 59), (59, 71, 60, 48), (60, 72, 73, 61), (61, 73, 74, 62), (62, 74, 75, 63), (63, 75, 76, 64), (64, 76, 77, 65), (65, 77, 78, 66), (66, 78, 79, 67), (67, 79, 80, 68), (68, 80, 81, 69), (69, 81, 82, 70), (70, 82, 83, 71), (71, 83, 72, 60), (72, 84, 85, 73), (73, 85, 86, 74), (74, 86, 87, 75), (75, 87, 88, 76), (76, 88, 89, 77), (77, 89, 90, 78), (78, 90, 91, 79), (79, 91, 92, 80), (80, 92, 93, 81), (81, 93, 94, 82), (82, 94, 95, 83), (83, 95, 84, 72), (84, 96, 97, 85), (85, 97, 98, 86), (86, 98, 99, 87), (87, 99, 100, 88), (88, 100, 101, 89), (89, 101, 102, 90), (90, 102, 103, 91), (91, 103, 104, 92), (92, 104, 105, 93), (93, 105, 106, 94), (94, 106, 107, 95), (95, 107, 96, 84), (96, 108, 109, 97), (97, 109, 110, 98), (98, 110, 111, 99), (99, 111, 112, 100), (100, 112, 113, 101), (101, 113, 114, 102), (102, 114, 115, 103), (103, 115, 116, 104), (104, 116, 117, 105), (105, 117, 118, 106), (106, 118, 119, 107), (107, 119, 108, 96), (108, 120, 121, 109), (109, 121, 122, 110), (110, 122, 123, 111), (111, 123, 124, 112), (112, 124, 125, 113), (113, 125, 126, 114), (114, 126, 127, 115), (115, 127, 128, 116), (116, 128, 129, 117), (117, 129, 130, 118), (118, 130, 131, 119), (119, 131, 120, 108), (120, 132, 133, 121), (121, 133, 134, 122), (122, 134, 135, 123), (123, 135, 136, 124), (124, 136, 137, 125), (125, 137, 138, 126), (126, 138, 139, 127), (127, 139, 140, 128), (128, 140, 141, 129), (129, 141, 142, 130), (130, 142, 143, 131), (131, 143, 132, 120), (132, 144, 145, 133), (133, 145, 146, 134), (134, 146, 147, 135), (135, 147, 148, 136), (136, 148, 149, 137), (137, 149, 150, 138), (138, 150, 151, 139), (139, 151, 152, 140), (140, 152, 153, 141), (141, 153, 154, 142), (142, 154, 155, 143), (143, 155, 144, 132), (144, 156, 157, 145), (145, 157, 158, 146), (146, 158, 159, 147), (147, 159, 160, 148), (148, 160, 161, 149), (149, 161, 162, 150), (150, 162, 163, 151), (151, 163, 164, 152), (152, 164, 165, 153), (153, 165, 166, 154), (154, 166, 167, 155), (155, 167, 156, 144), (156, 168, 169, 157), (157, 169, 170, 158), (158, 170, 171, 159), (159, 171, 172, 160), (160, 172, 173, 161), (161, 173, 174, 162), (162, 174, 175, 163), (163, 175, 176, 164), (164, 176, 177, 165), (165, 177, 178, 166), (166, 178, 179, 167), (167, 179, 168, 156), (168, 180, 181, 169), (169, 181, 182, 170), (170, 182, 183, 171), (171, 183, 184, 172), (172, 184, 185, 173), (173, 185, 186, 174), (174, 186, 187, 175), (175, 187, 188, 176), (176, 188, 189, 177), (177, 189, 190, 178), (178, 190, 191, 179), (179, 191, 180, 168), (180, 192, 193, 181), (181, 193, 194, 182), (182, 194, 195, 183), (183, 195, 196, 184), (184, 196, 197, 185), (185, 197, 198, 186), (186, 198, 199, 187), (187, 199, 200, 188), (188, 200, 201, 189), (189, 201, 202, 190), (190, 202, 203, 191), (191, 203, 192, 180), (192, 204, 205, 193), (193, 205, 206, 194), (194, 206, 207, 195), (195, 207, 208, 196), (196, 208, 209, 197), (197, 209, 210, 198), (198, 210, 211, 199), (199, 211, 212, 200), (200, 212, 213, 201), (201, 213, 214, 202), (202, 214, 215, 203), (203, 215, 204, 192), (204, 216, 217, 205), (205, 217, 218, 206), (206, 218, 219, 207), (207, 219, 220, 208), (208, 220, 221, 209), (209, 221, 222, 210), (210, 222, 223, 211), (211, 223, 224, 212), (212, 224, 225, 213), (213, 225, 226, 214), (214, 226, 227, 215), (215, 227, 216, 204), (216, 228, 229, 217), (217, 229, 230, 218), (218, 230, 231, 219), (219, 231, 232, 220), (220, 232, 233, 221), (221, 233, 234, 222), (222, 234, 235, 223), (223, 235, 236, 224), (224, 236, 237, 225), (225, 237, 238, 226), (226, 238, 239, 227), (227, 239, 228, 216), (228, 240, 241, 229), (229, 241, 242, 230), (230, 242, 243, 231), (231, 243, 244, 232), (232, 244, 245, 233), (233, 245, 246, 234), (234, 246, 247, 235), (235, 247, 248, 236), (236, 248, 249, 237), (237, 249, 250, 238), (238, 250, 251, 239), (239, 251, 240, 228), (240, 252, 253, 241), (241, 253, 254, 242), (242, 254, 255, 243), (243, 255, 256, 244), (244, 256, 257, 245), (245, 257, 258, 246), (246, 258, 259, 247), (247, 259, 260, 248), (248, 260, 261, 249), (249, 261, 262, 250), (250, 262, 263, 251), (251, 263, 252, 240), (252, 264, 265, 253), (253, 265, 266, 254), (254, 266, 267, 255), (255, 267, 268, 256), (256, 268, 269, 257), (257, 269, 270, 258), (258, 270, 271, 259), (259, 271, 272, 260), (260, 272, 273, 261), (261, 273, 274, 262), (262, 274, 275, 263), (263, 275, 264, 252), (264, 276, 277, 265), (265, 277, 278, 266), (266, 278, 279, 267), (267, 279, 280, 268), (268, 280, 281, 269), (269, 281, 282, 270), (270, 282, 283, 271), (271, 283, 284, 272), (272, 284, 285, 273), (273, 285, 286, 274), (274, 286, 287, 275), (275, 287, 276, 264), (276, 288, 289, 277), (277, 289, 290, 278), (278, 290, 291, 279), (279, 291, 292, 280), (280, 292, 293, 281), (281, 293, 294, 282), (282, 294, 295, 283), (283, 295, 296, 284), (284, 296, 297, 285), (285, 297, 298, 286), (286, 298, 299, 287), (287, 299, 288, 276), (288, 300, 301, 289), (289, 301, 302, 290), (290, 302, 303, 291), (291, 303, 304, 292), (292, 304, 305, 293), (293, 305, 306, 294), (294, 306, 307, 295), (295, 307, 308, 296), (296, 308, 309, 297), (297, 309, 310, 298), (298, 310, 311, 299), (299, 311, 300, 288), (300, 312, 313, 301), (301, 313, 314, 302), (302, 314, 315, 303), (303, 315, 316, 304), (304, 316, 317, 305), (305, 317, 318, 306), (306, 318, 319, 307), (307, 319, 320, 308), (308, 320, 321, 309), (309, 321, 322, 310), (310, 322, 323, 311), (311, 323, 312, 300), (312, 324, 325, 313), (313, 325, 326, 314), (314, 326, 327, 315), (315, 327, 328, 316), (316, 328, 329, 317), (317, 329, 330, 318), (318, 330, 331, 319), (319, 331, 332, 320), (320, 332, 333, 321), (321, 333, 334, 322), (322, 334, 335, 323), (323, 335, 324, 312), (324, 336, 337, 325), (325, 337, 338, 326), (326, 338, 339, 327), (327, 339, 340, 328), (328, 340, 341, 329), (329, 341, 342, 330), (330, 342, 343, 331), (331, 343, 344, 332), (332, 344, 345, 333), (333, 345, 346, 334), (334, 346, 347, 335), (335, 347, 336, 324), (336, 348, 349, 337), (337, 349, 350, 338), (338, 350, 351, 339), (339, 351, 352, 340), (340, 352, 353, 341), (341, 353, 354, 342), (342, 354, 355, 343), (343, 355, 356, 344), (344, 356, 357, 345), (345, 357, 358, 346), (346, 358, 359, 347), (347, 359, 348, 336), (348, 360, 361, 349), (349, 361, 362, 350), (350, 362, 363, 351), (351, 363, 364, 352), (352, 364, 365, 353), (353, 365, 366, 354), (354, 366, 367, 355), (355, 367, 368, 356), (356, 368, 369, 357), (357, 369, 370, 358), (358, 370, 371, 359), (359, 371, 360, 348), (360, 372, 373, 361), (361, 373, 374, 362), (362, 374, 375, 363), (363, 375, 376, 364), (364, 376, 377, 365), (365, 377, 378, 366), (366, 378, 379, 367), (367, 379, 380, 368), (368, 380, 381, 369), (369, 381, 382, 370), (370, 382, 383, 371), (371, 383, 372, 360), (372, 384, 385, 373), (373, 385, 386, 374), (374, 386, 387, 375), (375, 387, 388, 376), (376, 388, 389, 377), (377, 389, 390, 378), (378, 390, 391, 379), (379, 391, 392, 380), (380, 392, 393, 381), (381, 393, 394, 382), (382, 394, 395, 383), (383, 395, 384, 372), (384, 396, 397, 385), (385, 397, 398, 386), (386, 398, 399, 387), (387, 399, 400, 388), (388, 400, 401, 389), (389, 401, 402, 390), (390, 402, 403, 391), (391, 403, 404, 392), (392, 404, 405, 393), (393, 405, 406, 394), (394, 406, 407, 395), (395, 407, 396, 384), (396, 408, 409, 397), (397, 409, 410, 398), (398, 410, 411, 399), (399, 411, 412, 400), (400, 412, 413, 401), (401, 413, 414, 402), (402, 414, 415, 403), (403, 415, 416, 404), (404, 416, 417, 405), (405, 417, 418, 406), (406, 418, 419, 407), (407, 419, 408, 396), (408, 420, 421, 409), (409, 421, 422, 410), (410, 422, 423, 411), (411, 423, 424, 412), (412, 424, 425, 413), (413, 425, 426, 414), (414, 426, 427, 415), (415, 427, 428, 416), (416, 428, 429, 417), (417, 429, 430, 418), (418, 430, 431, 419), (419, 431, 420, 408), (420, 432, 433, 421), (421, 433, 434, 422), (422, 434, 435, 423), (423, 435, 436, 424), (424, 436, 437, 425), (425, 437, 438, 426), (426, 438, 439, 427), (427, 439, 440, 428), (428, 440, 441, 429), (429, 441, 442, 430), (430, 442, 443, 431), (431, 443, 432, 420), (432, 444, 445, 433), (433, 445, 446, 434), (434, 446, 447, 435), (435, 447, 448, 436), (436, 448, 449, 437), (437, 449, 450, 438), (438, 450, 451, 439), (439, 451, 452, 440), (440, 452, 453, 441), (441, 453, 454, 442), (442, 454, 455, 443), (443, 455, 444, 432), (444, 456, 457, 445), (445, 457, 458, 446), (446, 458, 459, 447), (447, 459, 460, 448), (448, 460, 461, 449), (449, 461, 462, 450), (450, 462, 463, 451), (451, 463, 464, 452), (452, 464, 465, 453), (453, 465, 466, 454), (454, 466, 467, 455), (455, 467, 456, 444), (456, 468, 469, 457), (457, 469, 470, 458), (458, 470, 471, 459), (459, 471, 472, 460), (460, 472, 473, 461), (461, 473, 474, 462), (462, 474, 475, 463), (463, 475, 476, 464), (464, 476, 477, 465), (465, 477, 478, 466), (466, 478, 479, 467), (467, 479, 468, 456), (468, 480, 481, 469), (469, 481, 482, 470), (470, 482, 483, 471), (471, 483, 484, 472), (472, 484, 485, 473), (473, 485, 486, 474), (474, 486, 487, 475), (475, 487, 488, 476), (476, 488, 489, 477), (477, 489, 490, 478), (478, 490, 491, 479), (479, 491, 480, 468), (480, 492, 493, 481), (481, 493, 494, 482), (482, 494, 495, 483), (483, 495, 496, 484), (484, 496, 497, 485), (485, 497, 498, 486), (486, 498, 499, 487), (487, 499, 500, 488), (488, 500, 501, 489), (489, 501, 502, 490), (490, 502, 503, 491), (491, 503, 492, 480), (492, 504, 505, 493), (493, 505, 506, 494), (494, 506, 507, 495), (495, 507, 508, 496), (496, 508, 509, 497), (497, 509, 510, 498), (498, 510, 511, 499), (499, 511, 512, 500), (500, 512, 513, 501), (501, 513, 514, 502), (502, 514, 515, 503), (503, 515, 504, 492), (504, 516, 517, 505), (505, 517, 518, 506), (506, 518, 519, 507), (507, 519, 520, 508), (508, 520, 521, 509), (509, 521, 522, 510), (510, 522, 523, 511), (511, 523, 524, 512), (512, 524, 525, 513), (513, 525, 526, 514), (514, 526, 527, 515), (515, 527, 516, 504), (516, 528, 529, 517), (517, 529, 530, 518), (518, 530, 531, 519), (519, 531, 532, 520), (520, 532, 533, 521), (521, 533, 534, 522), (522, 534, 535, 523), (523, 535, 536, 524), (524, 536, 537, 525), (525, 537, 538, 526), (526, 538, 539, 527), (527, 539, 528, 516), (528, 540, 541, 529), (529, 541, 542, 530), (530, 542, 543, 531), (531, 543, 544, 532), (532, 544, 545, 533), (533, 545, 546, 534), (534, 546, 547, 535), (535, 547, 548, 536), (536, 548, 549, 537), (537, 549, 550, 538), (538, 550, 551, 539), (539, 551, 540, 528), (540, 552, 553, 541), (541, 553, 554, 542), (542, 554, 555, 543), (543, 555, 556, 544), (544, 556, 557, 545), (545, 557, 558, 546), (546, 558, 559, 547), (547, 559, 560, 548), (548, 560, 561, 549), (549, 561, 562, 550), (550, 562, 563, 551), (551, 563, 552, 540), (552, 564, 565, 553), (553, 565, 566, 554), (554, 566, 567, 555), (555, 567, 568, 556), (556, 568, 569, 557), (557, 569, 570, 558), (558, 570, 571, 559), (559, 571, 572, 560), (560, 572, 573, 561), (561, 573, 574, 562), (562, 574, 575, 563), (563, 575, 564, 552), (564, 0, 1, 565), (565, 1, 2, 566), (566, 2, 3, 567), (567, 3, 4, 568), (568, 4, 5, 569), (569, 5, 6, 570), (570, 6, 7, 571), (571, 7, 8, 572), (572, 8, 9, 573), (573, 9, 10, 574), (574, 10, 11, 575), (575, 11, 0, 564), (576, 588, 589, 577), (577, 589, 590, 578), (578, 590, 591, 579), (579, 591, 592, 580), (580, 592, 593, 581), (581, 593, 594, 582), (582, 594, 595, 583), (583, 595, 596, 584), (584, 596, 597, 585), (585, 597, 598, 586), (586, 598, 599, 587), (576, 587, 599, 588), (588, 600, 601, 589), (589, 601, 602, 590), (590, 602, 603, 591), (591, 603, 604, 592), (592, 604, 605, 593), (593, 605, 606, 594), (594, 606, 607, 595), (595, 607, 608, 596), (596, 608, 609, 597), (597, 609, 610, 598), (598, 610, 611, 599), (599, 611, 600, 588), (600, 612, 613, 601), (601, 613, 614, 602), (602, 614, 615, 603), (603, 615, 616, 604), (604, 616, 617, 605), (605, 617, 618, 606), (606, 618, 619, 607), (607, 619, 620, 608), (608, 620, 621, 609), (609, 621, 622, 610), (610, 622, 623, 611), (611, 623, 612, 600), (612, 624, 625, 613), (613, 625, 626, 614), (614, 626, 627, 615), (615, 627, 628, 616), (616, 628, 629, 617), (617, 629, 630, 618), (618, 630, 631, 619), (619, 631, 632, 620), (620, 632, 633, 621), (621, 633, 634, 622), (622, 634, 635, 623), (623, 635, 624, 612), (624, 636, 637, 625), (625, 637, 638, 626), (626, 638, 639, 627), (627, 639, 640, 628), (628, 640, 641, 629), (629, 641, 642, 630), (630, 642, 643, 631), (631, 643, 644, 632), (632, 644, 645, 633), (633, 645, 646, 634), (634, 646, 647, 635), (635, 647, 636, 624), (636, 648, 649, 637), (637, 649, 650, 638), (638, 650, 651, 639), (639, 651, 652, 640), (640, 652, 653, 641), (641, 653, 654, 642), (642, 654, 655, 643), (643, 655, 656, 644), (644, 656, 657, 645), (645, 657, 658, 646), (646, 658, 659, 647), (647, 659, 648, 636), (648, 660, 661, 649), (649, 661, 662, 650), (650, 662, 663, 651), (651, 663, 664, 652), (652, 664, 665, 653), (653, 665, 666, 654), (654, 666, 667, 655), (655, 667, 668, 656), (656, 668, 669, 657), (657, 669, 670, 658), (658, 670, 671, 659), (659, 671, 660, 648), (660, 672, 673, 661), (661, 673, 674, 662), (662, 674, 675, 663), (663, 675, 676, 664), (664, 676, 677, 665), (665, 677, 678, 666), (666, 678, 679, 667), (667, 679, 680, 668), (668, 680, 681, 669), (669, 681, 682, 670), (670, 682, 683, 671), (671, 683, 672, 660), (672, 684, 685, 673), (673, 685, 686, 674), (674, 686, 687, 675), (675, 687, 688, 676), (676, 688, 689, 677), (677, 689, 690, 678), (678, 690, 691, 679), (679, 691, 692, 680), (680, 692, 693, 681), (681, 693, 694, 682), (682, 694, 695, 683), (683, 695, 684, 672), (684, 696, 697, 685), (685, 697, 698, 686), (686, 698, 699, 687), (687, 699, 700, 688), (688, 700, 701, 689), (689, 701, 702, 690), (690, 702, 703, 691), (691, 703, 704, 692), (692, 704, 705, 693), (693, 705, 706, 694), (694, 706, 707, 695), (695, 707, 696, 684), (696, 708, 709, 697), (697, 709, 710, 698), (698, 710, 711, 699), (699, 711, 712, 700), (700, 712, 713, 701), (701, 713, 714, 702), (702, 714, 715, 703), (703, 715, 716, 704), (704, 716, 717, 705), (705, 717, 718, 706), (706, 718, 719, 707), (707, 719, 708, 696), (708, 720, 721, 709), (709, 721, 722, 710), (710, 722, 723, 711), (711, 723, 724, 712), (712, 724, 725, 713), (713, 725, 726, 714), (714, 726, 727, 715), (715, 727, 728, 716), (716, 728, 729, 717), (717, 729, 730, 718), (718, 730, 731, 719), (719, 731, 720, 708), (732, 744, 745, 733), (733, 745, 746, 734), (734, 746, 747, 735), (735, 747, 748, 736), (736, 748, 749, 737), (737, 749, 750, 738), (738, 750, 751, 739), (739, 751, 752, 740), (740, 752, 753, 741), (741, 753, 754, 742), (742, 754, 755, 743), (743, 755, 744, 732), (744, 756, 757, 745), (745, 757, 758, 746), (746, 758, 759, 747), (747, 759, 760, 748), (748, 760, 761, 749), (749, 761, 762, 750), (750, 762, 763, 751), (751, 763, 764, 752), (752, 764, 765, 753), (753, 765, 766, 754), (754, 766, 767, 755), (755, 767, 756, 744), (756, 768, 769, 757), (757, 769, 770, 758), (758, 770, 771, 759), (759, 771, 772, 760), (760, 772, 773, 761), (761, 773, 774, 762), (762, 774, 775, 763), (763, 775, 776, 764), (764, 776, 777, 765), (765, 777, 778, 766), (766, 778, 779, 767), (767, 779, 768, 756), (768, 780, 781, 769), (769, 781, 782, 770), (770, 782, 783, 771), (771, 783, 784, 772), (772, 784, 785, 773), (773, 785, 786, 774), (774, 786, 787, 775), (775, 787, 788, 776), (776, 788, 789, 777), (777, 789, 790, 778), (778, 790, 791, 779), (779, 791, 780, 768), (780, 792, 793, 781), (781, 793, 794, 782), (782, 794, 795, 783), (783, 795, 796, 784), (784, 796, 797, 785), (785, 797, 798, 786), (786, 798, 799, 787), (787, 799, 800, 788), (788, 800, 801, 789), (789, 801, 802, 790), (790, 802, 803, 791), (791, 803, 792, 780), (792, 804, 805, 793), (793, 805, 806, 794), (794, 806, 807, 795), (795, 807, 808, 796), (796, 808, 809, 797), (797, 809, 810, 798), (798, 810, 811, 799), (799, 811, 812, 800), (800, 812, 813, 801), (801, 813, 814, 802), (802, 814, 815, 803), (803, 815, 804, 792), (804, 816, 817, 805), (805, 817, 818, 806), (806, 818, 819, 807), (807, 819, 820, 808), (808, 820, 821, 809), (809, 821, 822, 810), (810, 822, 823, 811), (811, 823, 824, 812), (812, 824, 825, 813), (813, 825, 826, 814), (814, 826, 827, 815), (815, 827, 816, 804), (816, 828, 829, 817), (817, 829, 830, 818), (818, 830, 831, 819), (819, 831, 832, 820), (820, 832, 833, 821), (821, 833, 834, 822), (822, 834, 835, 823), (823, 835, 836, 824), (824, 836, 837, 825), (825, 837, 838, 826), (826, 838, 839, 827), (827, 839, 828, 816), (828, 840, 841, 829), (829, 841, 842, 830), (830, 842, 843, 831), (831, 843, 844, 832), (832, 844, 845, 833), (833, 845, 846, 834), (834, 846, 847, 835), (835, 847, 848, 836), (836, 848, 849, 837), (837, 849, 850, 838), (838, 850, 851, 839), (839, 851, 840, 828), (840, 852, 853, 841), (841, 853, 854, 842), (842, 854, 855, 843), (843, 855, 856, 844), (844, 856, 857, 845), (845, 857, 858, 846), (846, 858, 859, 847), (847, 859, 860, 848), (848, 860, 861, 849), (849, 861, 862, 850), (850, 862, 863, 851), (851, 863, 852, 840), (852, 864, 865, 853), (853, 865, 866, 854), (854, 866, 867, 855), (855, 867, 868, 856), (856, 868, 869, 857), (857, 869, 870, 858), (858, 870, 871, 859), (859, 871, 872, 860), (860, 872, 873, 861), (861, 873, 874, 862), (862, 874, 875, 863), (863, 875, 864, 852), (864, 576, 577, 865), (865, 577, 578, 866), (866, 578, 579, 867), (867, 579, 580, 868), (868, 580, 581, 869), (869, 581, 582, 870), (870, 582, 583, 871), (871, 583, 584, 872), (872, 584, 585, 873), (873, 585, 586, 874), (874, 586, 587, 875), (875, 587, 576, 864), (733, 734, 887, 886), (886, 887, 888, 885), (885, 888, 889, 884), (884, 889, 890, 883), (883, 890, 891, 882), (882, 891, 892, 881), (881, 892, 893, 880), (880, 893, 894, 879), (879, 894, 895, 878), (878, 895, 896, 877), (740, 741, 907, 906), (906, 907, 908, 905), (905, 908, 909, 904), (904, 909, 910, 903), (903, 910, 911, 902), (902, 911, 912, 901), (901, 912, 913, 900), (900, 913, 914, 899), (899, 914, 915, 898), (898, 915, 916, 897), (735, 736, 927, 926), (926, 927, 928, 925), (925, 928, 929, 924), (924, 929, 930, 923), (923, 930, 931, 922), (922, 931, 932, 921), (921, 932, 933, 920), (920, 933, 934, 919), (919, 934, 935, 918), (918, 935, 936, 917), (734, 735, 926, 887), (887, 926, 925, 888), (888, 925, 924, 889), (889, 924, 923, 890), (890, 923, 922, 891), (891, 922, 921, 892), (892, 921, 920, 893), (893, 920, 919, 894), (894, 919, 918, 895), (895, 918, 917, 896), (741, 742, 937, 907), (907, 937, 938, 908), (908, 938, 939, 909), (909, 939, 940, 910), (910, 940, 941, 911), (911, 941, 942, 912), (912, 942, 943, 913), (913, 943, 944, 914), (914, 944, 945, 915), (915, 945, 946, 916), (736, 737, 947, 927), (927, 947, 948, 928), (928, 948, 949, 929), (929, 949, 950, 930), (930, 950, 951, 931), (931, 951, 952, 932), (932, 952, 953, 933), (933, 953, 954, 934), (934, 954, 955, 935), (935, 955, 956, 936), (739, 740, 906, 966), (966, 906, 905, 965), (965, 905, 904, 964), (964, 904, 903, 963), (963, 903, 902, 962), (962, 902, 901, 961), (961, 901, 900, 960), (960, 900, 899, 959), (959, 899, 898, 958), (958, 898, 897, 957), (738, 739, 966, 976), (976, 966, 965, 975), (975, 965, 964, 974), (974, 964, 963, 973), (973, 963, 962, 972), (972, 962, 961, 971), (971, 961, 960, 970), (970, 960, 959, 969), (969, 959, 958, 968), (968, 958, 957, 967), (743, 732, 987, 986), (986, 987, 988, 985), (985, 988, 989, 984), (984, 989, 990, 983), (983, 990, 991, 982), (982, 991, 992, 981), (981, 992, 993, 980), (980, 993, 994, 979), (979, 994, 995, 978), (978, 995, 996, 977), (742, 743, 986, 937), (937, 986, 985, 938), (938, 985, 984, 939), (939, 984, 983, 940), (940, 983, 982, 941), (941, 982, 981, 942), (942, 981, 980, 943), (943, 980, 979, 944), (944, 979, 978, 945), (945, 978, 977, 946), (737, 738, 976, 947), (947, 976, 975, 948), (948, 975, 974, 949), (949, 974, 973, 950), (950, 973, 972, 951), (951, 972, 971, 952), (952, 971, 970, 953), (953, 970, 969, 954), (954, 969, 968, 955), (955, 968, 967, 956), (732, 733, 886, 987), (987, 886, 885, 988), (988, 885, 884, 989), (989, 884, 883, 990), (990, 883, 882, 991), (991, 882, 881, 992), (992, 881, 880, 993), (993, 880, 879, 994), (994, 879, 878, 995), (995, 878, 877, 996), (723, 722, 999, 1021, 1000), (724, 723, 1000, 1020, 1001), (730, 729, 1006, 1019, 1007), (727, 726, 1003, 1018, 1004), (720, 731, 1008, 1017, 997), (728, 727, 1004, 1016, 1005), (729, 728, 1005, 1015, 1006), (726, 725, 1002, 1014, 1003), (731, 730, 1007, 1013, 1008), (725, 724, 1001, 1012, 1002), (722, 721, 998, 1011, 999), (721, 720, 997, 1010, 998), (1000, 1021, 1023), (1001, 1020, 1025), (1007, 1019, 1026), (1004, 1018, 1028), (997, 1017, 1022), (1005, 1016, 1031), (1006, 1015, 1027), (1003, 1014, 1029), (1008, 1013, 1030), (1002, 1012, 1032), (999, 1011, 1024), (998, 1010, 1033), (1023, 1024, 1009), (1023, 1021, 1024), (1021, 999, 1024), (1025, 1023, 1009), (1025, 1020, 1023), (1020, 1000, 1023), (1026, 1027, 1009), (1026, 1019, 1027), (1019, 1006, 1027), (1028, 1029, 1009), (1028, 1018, 1029), (1018, 1003, 1029), (1022, 1030, 1009), (1022, 1017, 1030), (1017, 1008, 1030), (1031, 1028, 1009), (1031, 1016, 1028), (1016, 1004, 1028), (1027, 1031, 1009), (1027, 1015, 1031), (1015, 1005, 1031), (1029, 1032, 1009), (1029, 1014, 1032), (1014, 1002, 1032), (1030, 1026, 1009), (1030, 1013, 1026), (1013, 1007, 1026), (1032, 1025, 1009), (1032, 1012, 1025), (1012, 1001, 1025), (1024, 1033, 1009), (1024, 1011, 1033), (1011, 998, 1033), (1033, 1022, 1009), (1033, 1010, 1022), (1010, 997, 1022), (725, 1002, 1037, 1034), (726, 1003, 1038, 1035), (1004, 727, 1036, 1039), (726, 727, 1036, 1035), (725, 726, 1035, 1034), (1034, 1037, 1043, 1040), (1035, 1038, 1044, 1041), (1039, 1036, 1042, 1045), (1035, 1036, 1042, 1041), (1034, 1035, 1041, 1040), (1040, 1043, 1054, 1051), (1041, 1044, 1055, 1052), (1045, 1042, 1053, 1056), (1041, 1042, 1053, 1052), (1040, 1041, 1052, 1051), (1003, 1018, 1050, 1047), (1002, 1014, 1049, 1046), (1018, 1004, 1048, 1050), (1014, 1003, 1047, 1049), (1051, 1054, 1065, 1076, 1062), (1052, 1055, 1066, 1063), (1056, 1053, 1064, 1075, 1067), (1052, 1053, 1064, 1074, 1063), (1051, 1052, 1063, 1073, 1062), (1047, 1050, 1061, 1072, 1058), (1046, 1049, 1060, 1071, 1057), (1050, 1048, 1059, 1070, 1061), (1049, 1047, 1058, 1069, 1060), (1062, 1076, 1078), (1067, 1075, 1081), (1063, 1074, 1080), (1062, 1073, 1078), (1058, 1072, 1083), (1057, 1071, 1077), (1061, 1070, 1084), (1060, 1069, 1085), (1078, 1079, 1068), (1078, 1076, 1079), (1076, 1065, 1079), (1081, 1082, 1068), (1081, 1075, 1082), (1075, 1064, 1082), (1080, 1082, 1068), (1080, 1074, 1082), (1074, 1064, 1082), (1078, 1080, 1068), (1078, 1073, 1080), (1073, 1063, 1080), (1083, 1084, 1068), (1083, 1072, 1084), (1072, 1061, 1084), (1077, 1085, 1068), (1077, 1071, 1085), (1071, 1060, 1085), (1084, 1086, 1068), (1084, 1070, 1086), (1070, 1059, 1086), (1085, 1083, 1068), (1085, 1069, 1083), (1069, 1058, 1083), (877, 896, 876), (897, 916, 876), (917, 936, 876), (896, 917, 876), (916, 946, 876), (936, 956, 876), (957, 897, 876), (967, 957, 876), (977, 996, 876), (946, 977, 876), (956, 967, 876), (996, 877, 876), (1087, 1099, 1100, 1088), (1088, 1100, 1101, 1089), (1089, 1101, 1102, 1090), (1090, 1102, 1103, 1091), (1091, 1103, 1104, 1092), (1092, 1104, 1105, 1093), (1093, 1105, 1106, 1094), (1094, 1106, 1107, 1095), (1095, 1107, 1108, 1096), (1096, 1108, 1109, 1097), (1097, 1109, 1110, 1098), (1087, 1098, 1110, 1099), (1099, 1111, 1112, 1100), (1100, 1112, 1113, 1101), (1101, 1113, 1114, 1102), (1102, 1114, 1115, 1103), (1103, 1115, 1116, 1104), (1104, 1116, 1117, 1105), (1105, 1117, 1118, 1106), (1106, 1118, 1119, 1107), (1107, 1119, 1120, 1108), (1108, 1120, 1121, 1109), (1109, 1121, 1122, 1110), (1110, 1122, 1111, 1099), (1111, 1123, 1124, 1112), (1112, 1124, 1125, 1113), (1113, 1125, 1126, 1114), (1114, 1126, 1127, 1115), (1115, 1127, 1128, 1116), (1116, 1128, 1129, 1117), (1117, 1129, 1130, 1118), (1118, 1130, 1131, 1119), (1119, 1131, 1132, 1120), (1120, 1132, 1133, 1121), (1121, 1133, 1134, 1122), (1122, 1134, 1123, 1111), (1123, 1135, 1136, 1124), (1124, 1136, 1137, 1125), (1125, 1137, 1138, 1126), (1126, 1138, 1139, 1127), (1127, 1139, 1140, 1128), (1128, 1140, 1141, 1129), (1129, 1141, 1142, 1130), (1130, 1142, 1143, 1131), (1131, 1143, 1144, 1132), (1132, 1144, 1145, 1133), (1133, 1145, 1146, 1134), (1134, 1146, 1135, 1123), (1135, 1147, 1148, 1136), (1136, 1148, 1149, 1137), (1137, 1149, 1150, 1138), (1138, 1150, 1151, 1139), (1139, 1151, 1152, 1140), (1140, 1152, 1153, 1141), (1141, 1153, 1154, 1142), (1142, 1154, 1155, 1143), (1143, 1155, 1156, 1144), (1144, 1156, 1157, 1145), (1145, 1157, 1158, 1146), (1146, 1158, 1147, 1135), (1147, 1159, 1160, 1148), (1148, 1160, 1161, 1149), (1149, 1161, 1162, 1150), (1150, 1162, 1163, 1151), (1151, 1163, 1164, 1152), (1152, 1164, 1165, 1153), (1153, 1165, 1166, 1154), (1154, 1166, 1167, 1155), (1155, 1167, 1168, 1156), (1156, 1168, 1169, 1157), (1157, 1169, 1170, 1158), (1158, 1170, 1159, 1147), (1159, 1171, 1172, 1160), (1160, 1172, 1173, 1161), (1161, 1173, 1174, 1162), (1162, 1174, 1175, 1163), (1163, 1175, 1176, 1164), (1164, 1176, 1177, 1165), (1165, 1177, 1178, 1166), (1166, 1178, 1179, 1167), (1167, 1179, 1180, 1168), (1168, 1180, 1181, 1169), (1169, 1181, 1182, 1170), (1170, 1182, 1171, 1159), (1171, 1183, 1184, 1172), (1172, 1184, 1185, 1173), (1173, 1185, 1186, 1174), (1174, 1186, 1187, 1175), (1175, 1187, 1188, 1176), (1176, 1188, 1189, 1177), (1177, 1189, 1190, 1178), (1178, 1190, 1191, 1179), (1179, 1191, 1192, 1180), (1180, 1192, 1193, 1181), (1181, 1193, 1194, 1182), (1182, 1194, 1183, 1171), (1183, 1195, 1196, 1184), (1184, 1196, 1197, 1185), (1185, 1197, 1198, 1186), (1186, 1198, 1199, 1187), (1187, 1199, 1200, 1188), (1188, 1200, 1201, 1189), (1189, 1201, 1202, 1190), (1190, 1202, 1203, 1191), (1191, 1203, 1204, 1192), (1192, 1204, 1205, 1193), (1193, 1205, 1206, 1194), (1194, 1206, 1195, 1183), (1195, 1207, 1208, 1196), (1196, 1208, 1209, 1197), (1197, 1209, 1210, 1198), (1198, 1210, 1211, 1199), (1199, 1211, 1212, 1200), (1200, 1212, 1213, 1201), (1201, 1213, 1214, 1202), (1202, 1214, 1215, 1203), (1203, 1215, 1216, 1204), (1204, 1216, 1217, 1205), (1205, 1217, 1218, 1206), (1206, 1218, 1207, 1195), (1207, 1219, 1220, 1208), (1208, 1220, 1221, 1209), (1209, 1221, 1222, 1210), (1210, 1222, 1223, 1211), (1211, 1223, 1224, 1212), (1212, 1224, 1225, 1213), (1213, 1225, 1226, 1214), (1214, 1226, 1227, 1215), (1215, 1227, 1228, 1216), (1216, 1228, 1229, 1217), (1217, 1229, 1230, 1218), (1218, 1230, 1219, 1207), (1219, 1231, 1232, 1220), (1220, 1232, 1233, 1221), (1221, 1233, 1234, 1222), (1222, 1234, 1235, 1223), (1223, 1235, 1236, 1224), (1224, 1236, 1237, 1225), (1225, 1237, 1238, 1226), (1226, 1238, 1239, 1227), (1227, 1239, 1240, 1228), (1228, 1240, 1241, 1229), (1229, 1241, 1242, 1230), (1230, 1242, 1231, 1219), (1243, 1255, 1256, 1244), (1244, 1256, 1257, 1245), (1245, 1257, 1258, 1246), (1246, 1258, 1259, 1247), (1247, 1259, 1260, 1248), (1248, 1260, 1261, 1249), (1249, 1261, 1262, 1250), (1250, 1262, 1263, 1251), (1251, 1263, 1264, 1252), (1252, 1264, 1265, 1253), (1253, 1265, 1266, 1254), (1254, 1266, 1255, 1243), (1255, 1267, 1268, 1256), (1256, 1268, 1269, 1257), (1257, 1269, 1270, 1258), (1258, 1270, 1271, 1259), (1259, 1271, 1272, 1260), (1260, 1272, 1273, 1261), (1261, 1273, 1274, 1262), (1262, 1274, 1275, 1263), (1263, 1275, 1276, 1264), (1264, 1276, 1277, 1265), (1265, 1277, 1278, 1266), (1266, 1278, 1267, 1255), (1267, 1279, 1280, 1268), (1268, 1280, 1281, 1269), (1269, 1281, 1282, 1270), (1270, 1282, 1283, 1271), (1271, 1283, 1284, 1272), (1272, 1284, 1285, 1273), (1273, 1285, 1286, 1274), (1274, 1286, 1287, 1275), (1275, 1287, 1288, 1276), (1276, 1288, 1289, 1277), (1277, 1289, 1290, 1278), (1278, 1290, 1279, 1267), (1279, 1291, 1292, 1280), (1280, 1292, 1293, 1281), (1281, 1293, 1294, 1282), (1282, 1294, 1295, 1283), (1283, 1295, 1296, 1284), (1284, 1296, 1297, 1285), (1285, 1297, 1298, 1286), (1286, 1298, 1299, 1287), (1287, 1299, 1300, 1288), (1288, 1300, 1301, 1289), (1289, 1301, 1302, 1290), (1290, 1302, 1291, 1279), (1291, 1303, 1304, 1292), (1292, 1304, 1305, 1293), (1293, 1305, 1306, 1294), (1294, 1306, 1307, 1295), (1295, 1307, 1308, 1296), (1296, 1308, 1309, 1297), (1297, 1309, 1310, 1298), (1298, 1310, 1311, 1299), (1299, 1311, 1312, 1300), (1300, 1312, 1313, 1301), (1301, 1313, 1314, 1302), (1302, 1314, 1303, 1291), (1303, 1315, 1316, 1304), (1304, 1316, 1317, 1305), (1305, 1317, 1318, 1306), (1306, 1318, 1319, 1307), (1307, 1319, 1320, 1308), (1308, 1320, 1321, 1309), (1309, 1321, 1322, 1310), (1310, 1322, 1323, 1311), (1311, 1323, 1324, 1312), (1312, 1324, 1325, 1313), (1313, 1325, 1326, 1314), (1314, 1326, 1315, 1303), (1315, 1327, 1328, 1316), (1316, 1328, 1329, 1317), (1317, 1329, 1330, 1318), (1318, 1330, 1331, 1319), (1319, 1331, 1332, 1320), (1320, 1332, 1333, 1321), (1321, 1333, 1334, 1322), (1322, 1334, 1335, 1323), (1323, 1335, 1336, 1324), (1324, 1336, 1337, 1325), (1325, 1337, 1338, 1326), (1326, 1338, 1327, 1315), (1327, 1339, 1340, 1328), (1328, 1340, 1341, 1329), (1329, 1341, 1342, 1330), (1330, 1342, 1343, 1331), (1331, 1343, 1344, 1332), (1332, 1344, 1345, 1333), (1333, 1345, 1346, 1334), (1334, 1346, 1347, 1335), (1335, 1347, 1348, 1336), (1336, 1348, 1349, 1337), (1337, 1349, 1350, 1338), (1338, 1350, 1339, 1327), (1339, 1351, 1352, 1340), (1340, 1352, 1353, 1341), (1341, 1353, 1354, 1342), (1342, 1354, 1355, 1343), (1343, 1355, 1356, 1344), (1344, 1356, 1357, 1345), (1345, 1357, 1358, 1346), (1346, 1358, 1359, 1347), (1347, 1359, 1360, 1348), (1348, 1360, 1361, 1349), (1349, 1361, 1362, 1350), (1350, 1362, 1351, 1339), (1351, 1363, 1364, 1352), (1352, 1364, 1365, 1353), (1353, 1365, 1366, 1354), (1354, 1366, 1367, 1355), (1355, 1367, 1368, 1356), (1356, 1368, 1369, 1357), (1357, 1369, 1370, 1358), (1358, 1370, 1371, 1359), (1359, 1371, 1372, 1360), (1360, 1372, 1373, 1361), (1361, 1373, 1374, 1362), (1362, 1374, 1363, 1351), (1363, 1375, 1376, 1364), (1364, 1376, 1377, 1365), (1365, 1377, 1378, 1366), (1366, 1378, 1379, 1367), (1367, 1379, 1380, 1368), (1368, 1380, 1381, 1369), (1369, 1381, 1382, 1370), (1370, 1382, 1383, 1371), (1371, 1383, 1384, 1372), (1372, 1384, 1385, 1373), (1373, 1385, 1386, 1374), (1374, 1386, 1375, 1363), (1375, 1087, 1088, 1376), (1376, 1088, 1089, 1377), (1377, 1089, 1090, 1378), (1378, 1090, 1091, 1379), (1379, 1091, 1092, 1380), (1380, 1092, 1093, 1381), (1381, 1093, 1094, 1382), (1382, 1094, 1095, 1383), (1383, 1095, 1096, 1384), (1384, 1096, 1097, 1385), (1385, 1097, 1098, 1386), (1386, 1098, 1087, 1375), (1234, 1233, 1389, 1411, 1390), (1235, 1234, 1390, 1410, 1391), (1241, 1240, 1396, 1409, 1397), (1231, 1242, 1398, 1407, 1387), (1239, 1238, 1394, 1406, 1395), (1240, 1239, 1395, 1405, 1396), (1242, 1241, 1397, 1403, 1398), (1236, 1235, 1391, 1402, 1392), (1233, 1232, 1388, 1401, 1389), (1232, 1231, 1387, 1400, 1388), (1390, 1411, 1413), (1391, 1410, 1415), (1397, 1409, 1416), (1394, 1408, 1418), (1387, 1407, 1412), (1395, 1406, 1421), (1396, 1405, 1417), (1393, 1404, 1419), (1398, 1403, 1420), (1392, 1402, 1422), (1389, 1401, 1414), (1388, 1400, 1423), (1413, 1414, 1399), (1413, 1411, 1414), (1411, 1389, 1414), (1415, 1413, 1399), (1415, 1410, 1413), (1410, 1390, 1413), (1416, 1417, 1399), (1416, 1409, 1417), (1409, 1396, 1417), (1418, 1419, 1399), (1418, 1408, 1419), (1408, 1393, 1419), (1412, 1420, 1399), (1412, 1407, 1420), (1407, 1398, 1420), (1421, 1418, 1399), (1421, 1406, 1418), (1406, 1394, 1418), (1417, 1421, 1399), (1417, 1405, 1421), (1405, 1395, 1421), (1419, 1422, 1399), (1419, 1404, 1422), (1404, 1392, 1422), (1420, 1416, 1399), (1420, 1403, 1416), (1403, 1397, 1416), (1422, 1415, 1399), (1422, 1402, 1415), (1402, 1391, 1415), (1414, 1423, 1399), (1414, 1401, 1423), (1401, 1388, 1423), (1423, 1412, 1399), (1423, 1400, 1412), (1400, 1387, 1412), (1429, 1442, 1444), (1433, 1441, 1447), (1430, 1440, 1446), (1429, 1439, 1444), (1425, 1438, 1449), (1424, 1437, 1443), (1428, 1436, 1450), (1427, 1435, 1451), (1444, 1445, 1434), (1444, 1442, 1445), (1442, 1432, 1445), (1447, 1448, 1434), (1447, 1441, 1448), (1441, 1431, 1448), (1446, 1448, 1434), (1446, 1440, 1448), (1440, 1431, 1448), (1444, 1446, 1434), (1444, 1439, 1446), (1439, 1430, 1446), (1449, 1450, 1434), (1449, 1438, 1450), (1438, 1428, 1450), (1443, 1451, 1434), (1443, 1437, 1451), (1437, 1427, 1451), (1450, 1452, 1434), (1450, 1436, 1452), (1436, 1426, 1452), (1451, 1449, 1434), (1451, 1435, 1449), (1435, 1425, 1449)])
me_torus_001.materials.append(mat_chrome)
me_torus_001.use_remesh_preserve_volume = False
me_torus_001.use_remesh_preserve_attributes = False
me_torus_001.use_mirror_vertex_groups = False
me_torus_001.update()

# ---- objects
ob_hacik = bpy.data.objects.new('hacik', me_torus_001)
ob_lamp = bpy.data.objects.new('Lamp', light_lamp)
ob_camera = bpy.data.objects.new('Camera', cam_camera)

# ---- transforms, parenting, visibility, modifiers, constraints
ob_hacik.location = (0.5708, -1.806, 6.194)
ob_hacik.rotation_euler = (1.571, -0.0, 0.03814)
ob_hacik.scale = (0.8439, 0.8439, 1.62)
ob_hacik.lineart.crease_threshold = 0.0
ob_lamp.location = (-6.727, 3.77, 13.98)
ob_lamp.rotation_euler = (-0.3545, 0.6034, 2.044)
ob_lamp.lock_rotations_4d = False
ob_lamp.empty_display_type = 'ARROWS'
ob_lamp.color = (0.0, 0.0, 0.0, 0.0)
ob_lamp.lineart.crease_threshold = 0.0
ob_camera.location = (1.342, 15.55, 9.073)
ob_camera.rotation_euler = (1.228, -7.564e-07, -3.206)
ob_camera.scale = (1.0, 1.0, 1.0)
ob_camera.lock_rotations_4d = False
ob_camera.empty_display_type = 'ARROWS'
ob_camera.color = (0.0, 0.0, 0.0, 0.0)
ob_camera.display_type = 'WIRE'
ob_camera.lineart.crease_threshold = 0.0

# ---- collection membership
col_collection_1.objects.link(ob_hacik)
col_collection_1.objects.link(ob_lamp)
col_collection_1.objects.link(ob_camera)

# ---- scene / render settings (as saved in the file)
scene.camera = ob_camera
scene.frame_start = 1; scene.frame_end = 250; scene.frame_set(1)
scene.render.engine = 'BLENDER_EEVEE_NEXT'
scene.render.resolution_percentage = 50
scene.render.dither_intensity = 0.0
scene.cycles.use_denoising = False
scene.cycles.samples = 10
scene.cycles.sampling_pattern = 'TABULATED_SOBOL'
scene.cycles.light_sampling_threshold = 0.0
scene.cycles.use_adaptive_sampling = False
scene.cycles.use_light_tree = False
scene.cycles.blur_glossy = 0.0
scene.cycles.pixel_filter_type = 'GAUSSIAN'
scene.cycles.sample_clamp_indirect = 0.0
scene.view_settings.view_transform = 'Standard'
bpy.context.view_layer.update()

